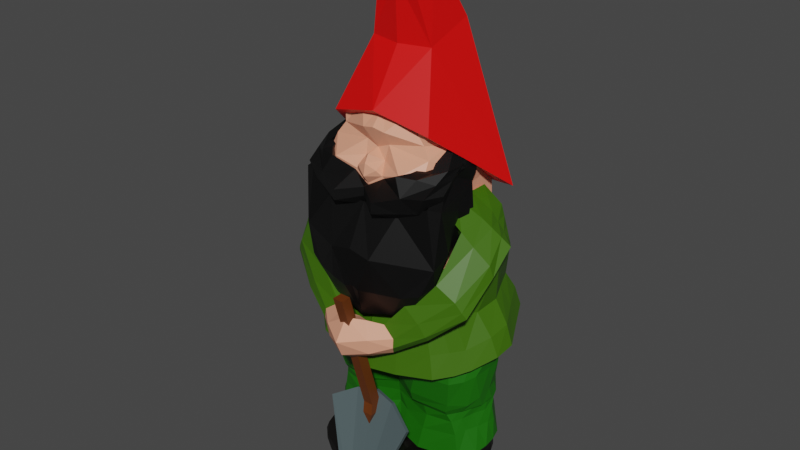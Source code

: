 # Source: Gnomo.blend  (saved by Blender 4.2.66; exported with 4.5.12 LTS)
import bpy
from mathutils import Matrix  # noqa: F401  (used for matrix-valued properties, if any)

bpy.ops.wm.read_factory_settings(use_empty=True)
scene = bpy.context.scene
scene.name = 'Scene'

# ---- collections
col_gnome = bpy.data.collections.new('Gnome'); scene.collection.children.link(col_gnome)
col_shovel = bpy.data.collections.new('Shovel'); col_gnome.children.link(col_shovel)
col_beard = bpy.data.collections.new('Beard'); col_gnome.children.link(col_beard)
col_moustache = bpy.data.collections.new('Moustache'); col_gnome.children.link(col_moustache)
col_body = bpy.data.collections.new('Body'); col_gnome.children.link(col_body)
col_head = bpy.data.collections.new('Head'); col_gnome.children.link(col_head)

# ---- materials (node trees are filled in below, after node groups)
mat_material_007 = bpy.data.materials.new('Material.007')
mat_material_007.use_transparent_shadow = False
mat_material_008 = bpy.data.materials.new('Material.008')
mat_material_008.use_transparent_shadow = False
mat_material_001 = bpy.data.materials.new('Material.001')
mat_material_001.use_transparent_shadow = False
mat_material_002 = bpy.data.materials.new('Material.002')
mat_material_002.use_transparent_shadow = False
mat_material_003 = bpy.data.materials.new('Material.003')
mat_material_003.use_transparent_shadow = False
mat_material_004 = bpy.data.materials.new('Material.004')
mat_material_004.use_transparent_shadow = False
mat_material_005 = bpy.data.materials.new('Material.005')
mat_material_005.use_transparent_shadow = False
mat_material_006 = bpy.data.materials.new('Material.006')
mat_material_006.use_transparent_shadow = False

# ---- material node trees
mat_material_007.use_nodes = True; mat_material_007.node_tree.nodes.clear()
_N = mat_material_007.node_tree.nodes; _L = mat_material_007.node_tree.links
n0 = _N.new('ShaderNodeBsdfPrincipled'); n0.name = 'Principled BSDF'; n0.location = (10, 300)
n0.distribution = 'GGX'
n0.subsurface_method = 'RANDOM_WALK_SKIN'
n0.inputs[0].default_value = (0.1282, 0.03226, 0.003149, 1.0)
n0.inputs[3].default_value = 1.45
n0.inputs[27].default_value = (0.0, 0.0, 0.0, 1.0)
n0.inputs[28].default_value = 1.0
n1 = _N.new('ShaderNodeOutputMaterial'); n1.name = 'Material Output'; n1.location = (300, 300)
_L.new(n0.outputs[0], n1.inputs[0])
n1.is_active_output = True
mat_material_008.use_nodes = True; mat_material_008.node_tree.nodes.clear()
_N = mat_material_008.node_tree.nodes; _L = mat_material_008.node_tree.links
n0 = _N.new('ShaderNodeBsdfPrincipled'); n0.name = 'Principled BSDF'; n0.location = (10, 300)
n0.distribution = 'GGX'
n0.subsurface_method = 'RANDOM_WALK_SKIN'
n0.inputs[0].default_value = (0.07441, 0.1049, 0.1107, 1.0)
n0.inputs[3].default_value = 1.45
n0.inputs[27].default_value = (0.0, 0.0, 0.0, 1.0)
n0.inputs[28].default_value = 1.0
n1 = _N.new('ShaderNodeOutputMaterial'); n1.name = 'Material Output'; n1.location = (300, 300)
_L.new(n0.outputs[0], n1.inputs[0])
n1.is_active_output = True
mat_material_001.use_nodes = True; mat_material_001.node_tree.nodes.clear()
_N = mat_material_001.node_tree.nodes; _L = mat_material_001.node_tree.links
n0 = _N.new('ShaderNodeBsdfPrincipled'); n0.name = 'Principled BSDF'; n0.location = (10, 300)
n0.distribution = 'GGX'
n0.subsurface_method = 'RANDOM_WALK_SKIN'
n0.inputs[0].default_value = (0.0, 0.0, 0.0, 1.0)
n0.inputs[3].default_value = 1.45
n0.inputs[27].default_value = (0.0, 0.0, 0.0, 1.0)
n0.inputs[28].default_value = 1.0
n1 = _N.new('ShaderNodeOutputMaterial'); n1.name = 'Material Output'; n1.location = (300, 300)
_L.new(n0.outputs[0], n1.inputs[0])
n1.is_active_output = True
mat_material_002.use_nodes = True; mat_material_002.node_tree.nodes.clear()
_N = mat_material_002.node_tree.nodes; _L = mat_material_002.node_tree.links
n0 = _N.new('ShaderNodeBsdfPrincipled'); n0.name = 'Principled BSDF'; n0.location = (10, 300)
n0.distribution = 'GGX'
n0.subsurface_method = 'RANDOM_WALK_SKIN'
n0.inputs[0].default_value = (0.8, 0.3404, 0.2151, 1.0)
n0.inputs[3].default_value = 1.45
n0.inputs[27].default_value = (0.0, 0.0, 0.0, 1.0)
n0.inputs[28].default_value = 1.0
n1 = _N.new('ShaderNodeOutputMaterial'); n1.name = 'Material Output'; n1.location = (300, 300)
_L.new(n0.outputs[0], n1.inputs[0])
n1.is_active_output = True
mat_material_003.use_nodes = True; mat_material_003.node_tree.nodes.clear()
_N = mat_material_003.node_tree.nodes; _L = mat_material_003.node_tree.links
n0 = _N.new('ShaderNodeBsdfPrincipled'); n0.name = 'Principled BSDF'; n0.location = (10, 300)
n0.distribution = 'GGX'
n0.subsurface_method = 'RANDOM_WALK_SKIN'
n0.inputs[0].default_value = (0.04399, 0.1329, 0.0, 1.0)
n0.inputs[3].default_value = 1.45
n0.inputs[27].default_value = (0.0, 0.0, 0.0, 1.0)
n0.inputs[28].default_value = 1.0
n1 = _N.new('ShaderNodeOutputMaterial'); n1.name = 'Material Output'; n1.location = (300, 300)
_L.new(n0.outputs[0], n1.inputs[0])
n1.is_active_output = True
mat_material_004.use_nodes = True; mat_material_004.node_tree.nodes.clear()
_N = mat_material_004.node_tree.nodes; _L = mat_material_004.node_tree.links
n0 = _N.new('ShaderNodeBsdfPrincipled'); n0.name = 'Principled BSDF'; n0.location = (10, 300)
n0.distribution = 'GGX'
n0.subsurface_method = 'RANDOM_WALK_SKIN'
n0.inputs[0].default_value = (0.001547, 0.0006297, 0.0002498, 1.0)
n0.inputs[3].default_value = 1.45
n0.inputs[27].default_value = (0.0, 0.0, 0.0, 1.0)
n0.inputs[28].default_value = 1.0
n1 = _N.new('ShaderNodeOutputMaterial'); n1.name = 'Material Output'; n1.location = (300, 300)
_L.new(n0.outputs[0], n1.inputs[0])
n1.is_active_output = True
mat_material_005.use_nodes = True; mat_material_005.node_tree.nodes.clear()
_N = mat_material_005.node_tree.nodes; _L = mat_material_005.node_tree.links
n0 = _N.new('ShaderNodeBsdfPrincipled'); n0.name = 'Principled BSDF'; n0.location = (10, 300)
n0.distribution = 'GGX'
n0.subsurface_method = 'RANDOM_WALK_SKIN'
n0.inputs[0].default_value = (0.007639, 0.1282, 0.0, 1.0)
n0.inputs[3].default_value = 1.45
n0.inputs[27].default_value = (0.0, 0.0, 0.0, 1.0)
n0.inputs[28].default_value = 1.0
n1 = _N.new('ShaderNodeOutputMaterial'); n1.name = 'Material Output'; n1.location = (300, 300)
_L.new(n0.outputs[0], n1.inputs[0])
n1.is_active_output = True
mat_material_006.use_nodes = True; mat_material_006.node_tree.nodes.clear()
_N = mat_material_006.node_tree.nodes; _L = mat_material_006.node_tree.links
n0 = _N.new('ShaderNodeBsdfPrincipled'); n0.name = 'Principled BSDF'; n0.location = (10, 300)
n0.distribution = 'GGX'
n0.subsurface_method = 'RANDOM_WALK_SKIN'
n0.inputs[0].default_value = (0.8, 0.0006906, 0.0, 1.0)
n0.inputs[3].default_value = 1.45
n0.inputs[27].default_value = (0.0, 0.0, 0.0, 1.0)
n0.inputs[28].default_value = 1.0
n1 = _N.new('ShaderNodeOutputMaterial'); n1.name = 'Material Output'; n1.location = (300, 300)
_L.new(n0.outputs[0], n1.inputs[0])
n1.is_active_output = True

# ---- world
world_world = bpy.data.worlds.new('World'); scene.world = world_world
world_world.use_nodes = True; world_world.node_tree.nodes.clear()
_N = world_world.node_tree.nodes; _L = world_world.node_tree.links
n0 = _N.new('ShaderNodeOutputWorld'); n0.name = 'World Output'; n0.location = (300, 300)
n1 = _N.new('ShaderNodeBackground'); n1.name = 'Background'; n1.location = (10, 300)
n1.inputs[0].default_value = (0.05088, 0.05088, 0.05088, 1.0)
_L.new(n1.outputs[0], n0.inputs[0])
n0.is_active_output = True
world_world.color = (0.05088, 0.05088, 0.05088)
world_world.use_sun_shadow = False
world_world.sun_shadow_jitter_overblur = 0.0

# ---- meshes
me_cube_005 = bpy.data.meshes.new('Cube.005')
me_cube_005.from_pydata([(-0.05954, 0.3782, -0.9597), (-0.05954, -0.05954, 0.5476), (-0.05954, 0.5025, -0.9597), (-0.05954, 0.05954, 0.5476), (0.0, 0.3925, -1.252), (-0.05954, 0.4884, -1.094), (-0.05954, 0.3622, -1.094), (0.0, 0.5037, -0.9597), (0.0, 0.05954, 0.5476), (0.0, 0.3794, -0.9597), (0.0, -0.05954, 0.5476), (0.0, 0.4897, -1.094), (0.0, 0.3635, -1.094), (-0.1908, 0.1352, -2.043), (-0.5397, 0.3779, -1.091), (-0.1908, 0.1827, -2.061), (-0.5397, 0.4226, -1.109), (0.0, 0.1472, -2.043), (0.0, 0.5095, -0.852), (0.0, 0.1948, -2.061), (0.0, 0.557, -0.8701), (-0.09538, 0.1918, -2.061), (-0.245, 0.5355, -0.9336), (-0.09538, 0.1443, -2.043), (-0.245, 0.488, -0.9155), (0.05954, 0.3782, -0.9597), (0.05954, -0.05954, 0.5476), (0.05954, 0.5025, -0.9597), (0.05954, 0.05954, 0.5476), (0.05954, 0.4884, -1.094), (0.05954, 0.3622, -1.094), (0.1908, 0.1352, -2.043), (0.5397, 0.3779, -1.091), (0.1908, 0.1827, -2.061), (0.5397, 0.4226, -1.109), (0.09538, 0.1918, -2.061), (0.245, 0.5355, -0.9336), (0.09538, 0.1443, -2.043), (0.245, 0.488, -0.9155)], [], [(0, 1, 3, 2), (9, 10, 1, 0), (9, 0, 6, 12), (8, 3, 1, 10), (0, 2, 5, 6), (4, 6, 5), (4, 5, 11), (6, 4, 12), (2, 3, 8, 7), (2, 7, 11, 5), (13, 14, 16, 15), (21, 22, 20, 19), (19, 20, 18, 17), (23, 24, 14, 13), (21, 19, 17, 23), (22, 16, 14, 24), (20, 22, 24, 18), (15, 21, 23, 13), (17, 18, 24, 23), (15, 16, 22, 21), (25, 27, 28, 26), (9, 25, 26, 10), (9, 12, 30, 25), (8, 10, 26, 28), (25, 30, 29, 27), (4, 29, 30), (4, 11, 29), (30, 12, 4), (27, 7, 8, 28), (27, 29, 11, 7), (31, 33, 34, 32), (35, 19, 20, 36), (37, 31, 32, 38), (35, 37, 17, 19), (36, 38, 32, 34), (20, 18, 38, 36), (33, 31, 37, 35), (17, 37, 38, 18), (33, 35, 36, 34)])
me_cube_005.polygons.foreach_set('material_index', [0, 0, 0, 0, 0, 0, 0, 0, 0, 0, 1, 1, 1, 1, 1, 1, 1, 1, 1, 1, 0, 0, 0, 0, 0, 0, 0, 0, 0, 0, 1, 1, 1, 1, 1, 1, 1, 1, 1])
_uv = me_cube_005.uv_layers.new(name='UVMap')
_uv.uv.foreach_set('vector', [0.375, 0.0, 0.625, 0.0, 0.625, 0.25, 0.375, 0.25, 0.375, 0.875, 0.625, 0.875, 0.625, 1.0, 0.375, 1.0, 0.375, 0.875, 0.375, 1.0, 0.375, 1.0, 0.375, 0.875, 0.75, 0.5, 0.875, 0.5, 0.875, 0.75, 0.75, 0.75, 0.375, 0.0, 0.375, 0.25, 0.375, 0.25, 0.375, 0.0, 0.23, 0.645, 0.125, 0.75, 0.125, 0.5, 0.23, 0.605, 0.125, 0.5, 0.25, 0.5, 0.125, 0.75, 0.27, 0.645, 0.25, 0.75, 0.375, 0.25, 0.625, 0.25, 0.625, 0.375, 0.375, 0.375, 0.375, 0.25, 0.375, 0.375, 0.375, 0.375, 0.375, 0.25, 0.375, 0.0, 0.625, 0.0, 0.625, 0.25, 0.375, 0.3372, 0.375, 0.4186, 0.625, 0.375, 0.625, 0.5, 0.375, 0.5, 0.375, 0.5, 0.625, 0.5, 0.625, 0.75, 0.375, 0.75, 0.375, 0.8314, 0.625, 0.875, 0.625, 1.0, 0.375, 0.9128, 0.2936, 0.5, 0.375, 0.5, 0.375, 0.75, 0.2936, 0.75, 0.75, 0.5, 0.875, 0.5, 0.875, 0.75, 0.75, 0.75, 0.625, 0.5, 0.75, 0.5, 0.75, 0.75, 0.625, 0.75, 0.2122, 0.5, 0.2936, 0.5, 0.2936, 0.75, 0.2122, 0.75, 0.375, 0.75, 0.625, 0.75, 0.625, 0.875, 0.375, 0.8314, 0.375, 0.3372, 0.625, 0.25, 0.625, 0.375, 0.375, 0.4186, 0.375, 0.0, 0.375, 0.25, 0.625, 0.25, 0.625, 0.0, 0.375, 0.875, 0.375, 1.0, 0.625, 1.0, 0.625, 0.875, 0.375, 0.875, 0.375, 0.875, 0.375, 1.0, 0.375, 1.0, 0.75, 0.5, 0.75, 0.75, 0.875, 0.75, 0.875, 0.5, 0.375, 0.0, 0.375, 0.0, 0.375, 0.25, 0.375, 0.25, 0.23, 0.645, 0.125, 0.5, 0.125, 0.75, 0.23, 0.605, 0.25, 0.5, 0.125, 0.5, 0.125, 0.75, 0.25, 0.75, 0.27, 0.645, 0.375, 0.25, 0.375, 0.375, 0.625, 0.375, 0.625, 0.25, 0.375, 0.25, 0.375, 0.25, 0.375, 0.375, 0.375, 0.375, 0.375, 0.0, 0.375, 0.3372, 0.625, 0.25, 0.625, 0.0, 0.375, 0.4186, 0.375, 0.5, 0.625, 0.5, 0.625, 0.375, 0.375, 0.8314, 0.375, 0.9128, 0.625, 1.0, 0.625, 0.875, 0.2936, 0.5, 0.2936, 0.75, 0.375, 0.75, 0.375, 0.5, 0.75, 0.5, 0.75, 0.75, 0.875, 0.75, 0.875, 0.5, 0.625, 0.5, 0.625, 0.75, 0.75, 0.75, 0.75, 0.5, 0.2122, 0.5, 0.2122, 0.75, 0.2936, 0.75, 0.2936, 0.5, 0.375, 0.75, 0.375, 0.8314, 0.625, 0.875, 0.625, 0.75, 0.375, 0.3372, 0.375, 0.4186, 0.625, 0.375, 0.625, 0.25])
me_cube_005.materials.append(mat_material_007)
me_cube_005.materials.append(mat_material_008)
me_cube_005.use_remesh_fix_poles = True
me_cube_005.use_remesh_preserve_attributes = False
me_cube_005.update()
me_cube_004 = bpy.data.meshes.new('Cube.004')
me_cube_004.from_pydata([(0.0, -0.2722, -1.557), (0.0, -0.5332, 0.3512), (0.0, 1.807, -1.328), (0.0, 0.5247, 0.2614), (0.5794, -0.188, -1.378), (0.6397, -0.54, 0.3132), (0.5817, 1.473, -1.346), (0.602, 0.5922, 0.1822), (0.0, -1.062, -0.3431), (0.0, 0.6781, -0.1968), (0.5632, 0.96, -0.319), (0.366, -1.051, -0.4175), (1.002, 1.503, -0.1825), (1.002, 1.304, -0.9973), (0.9379, -0.1022, -1.129), (1.126, 1.553, 0.3134), (1.119, -0.3692, 0.5282), (1.265, -0.1661, -0.4224), (1.234, 1.033, -0.1132), (1.113, 0.6943, -0.6015), (1.231, 0.02443, -0.7132), (1.344, 1.388, 0.3055), (1.312, -0.1958, 0.5224), (1.345, 0.2618, -0.1738), (0.9881, 1.632, 0.7763), (0.9465, 1.016, 0.8634), (1.179, 1.631, 0.7779), (1.11, 0.9413, 0.8835), (0.945, 1.775, 1.149), (0.9413, 1.281, 1.203), (1.129, 1.775, 1.149), (1.124, 1.279, 1.206), (1.222, 1.677, 0.9655), (1.203, 1.185, 1.032), (1.038, 1.193, 1.029), (1.054, 1.678, 0.965), (0.0, -0.8522, -0.9756), (1.079, -0.2494, -0.8875), (0.8055, -0.4527, -0.9841), (0.1299, -0.8846, -1.016), (0.4363, -0.7431, -0.988), (1.278, 0.7406, 0.4322), (1.305, 0.4813, 0.1121), (1.265, 0.56, -0.1313), (0.7722, 0.6162, -1.329), (1.234, 0.4823, -0.3969), (1.152, 0.3784, -0.6598), (1.028, 0.3349, -0.914), (0.6105, 0.638, -1.513), (0.0, 0.9142, -1.427), (0.3839, 0.9197, -1.539), (0.8871, 0.4297, -1.163)], [], [(9, 3, 7, 10), (10, 7, 15, 12), (11, 5, 1), (2, 6, 48, 50), (7, 3, 1, 5), (4, 40, 39, 0), (4, 48, 44), (2, 9, 10, 6), (21, 15, 24, 26), (12, 15, 21, 18), (7, 5, 16, 15), (6, 10, 12, 13), (5, 11, 17, 16), (11, 40, 38, 17), (18, 21, 41, 42), (19, 45, 46), (13, 12, 18, 19), (16, 17, 22), (17, 37, 20), (14, 51, 47), (33, 32, 30), (15, 16, 25, 24), (16, 22, 25), (22, 41, 26), (28, 29, 31, 30), (35, 34, 29, 28), (34, 33, 29), (32, 35, 28, 30), (26, 24, 35, 32), (25, 27, 33), (24, 25, 34, 35), (27, 26, 33), (0, 39, 36), (1, 8, 11), (17, 38, 37), (25, 22, 27), (33, 34, 25), (29, 33, 31), (22, 17, 23), (20, 23, 17), (23, 45, 43), (19, 46, 47), (13, 51, 44), (4, 0, 49, 50), (33, 26, 32), (26, 27, 22), (30, 31, 33), (22, 23, 42), (39, 40, 11), (38, 40, 4), (37, 38, 4, 14), (20, 37, 14), (36, 39, 11, 8), (26, 41, 21), (42, 23, 43), (42, 41, 22), (50, 49, 2), (44, 48, 6, 13), (50, 48, 4), (43, 45, 19, 18), (47, 46, 20, 14), (43, 18, 42), (44, 51, 14, 4), (46, 45, 23, 20), (47, 51, 13, 19)])
_uv = me_cube_004.uv_layers.new(name='UVMap')
_uv.uv.foreach_set('vector', [0.5, 0.25, 0.625, 0.25, 0.625, 0.5, 0.5, 0.5, 0.5, 0.5, 0.625, 0.5, 0.625, 0.5, 0.5, 0.5, 0.5, 0.75, 0.625, 0.75, 0.625, 1.0, 0.125, 0.5, 0.375, 0.5, 0.375, 0.6424, 0.2594, 0.6344, 0.625, 0.5, 0.875, 0.5, 0.875, 0.75, 0.625, 0.75, 0.375, 0.75, 0.4412, 0.75, 0.4369, 0.8761, 0.375, 1.0, 0.375, 0.75, 0.375, 0.6424, 0.375, 0.6292, 0.375, 0.25, 0.5, 0.25, 0.5, 0.5, 0.375, 0.5, 0.625, 0.5, 0.625, 0.5, 0.625, 0.5, 0.625, 0.5, 0.5, 0.5, 0.625, 0.5, 0.625, 0.5, 0.5, 0.5, 0.625, 0.5, 0.625, 0.75, 0.625, 0.75, 0.625, 0.5, 0.375, 0.5, 0.5, 0.5, 0.5, 0.5, 0.375, 0.5, 0.625, 0.75, 0.5, 0.75, 0.5, 0.75, 0.625, 0.75, 0.5, 0.75, 0.4412, 0.75, 0.4413, 0.75, 0.5, 0.75, 0.5, 0.5, 0.625, 0.5, 0.625, 0.6308, 0.576, 0.652, 0.375, 0.5, 0.4452, 0.6404, 0.375, 0.6387, 0.375, 0.5, 0.5, 0.5, 0.5, 0.5, 0.375, 0.5, 0.625, 0.75, 0.5, 0.75, 0.625, 0.75, 0.5, 0.75, 0.4292, 0.75, 0.375, 0.75, 0.375, 0.75, 0.375, 0.6411, 0.375, 0.6278, 0.625, 0.75, 0.625, 0.5, 0.625, 0.5, 0.625, 0.5, 0.625, 0.75, 0.625, 0.75, 0.625, 0.5, 0.625, 0.75, 0.625, 0.75, 0.625, 0.75, 0.625, 0.75, 0.625, 0.6308, 0.625, 0.5, 0.625, 0.5, 0.625, 0.75, 0.625, 0.75, 0.625, 0.5, 0.625, 0.5, 0.625, 0.75, 0.625, 0.75, 0.625, 0.5, 0.625, 0.75, 0.625, 0.75, 0.625, 0.75, 0.625, 0.5, 0.625, 0.5, 0.625, 0.5, 0.625, 0.5, 0.625, 0.5, 0.625, 0.5, 0.625, 0.5, 0.625, 0.5, 0.625, 0.75, 0.625, 0.75, 0.625, 0.75, 0.625, 0.5, 0.625, 0.75, 0.625, 0.75, 0.625, 0.5, 0.625, 0.75, 0.625, 0.5, 0.625, 0.75, 0.375, 1.0, 0.4369, 0.8761, 0.4305, 1.0, 0.625, 1.0, 0.5, 1.0, 0.5, 0.75, 0.5, 0.75, 0.4413, 0.75, 0.4292, 0.75, 0.625, 0.75, 0.625, 0.75, 0.625, 0.75, 0.625, 0.75, 0.625, 0.75, 0.625, 0.75, 0.625, 0.75, 0.625, 0.75, 0.625, 0.75, 0.625, 0.75, 0.5, 0.75, 0.5, 0.75, 0.375, 0.75, 0.5, 0.75, 0.5, 0.75, 0.5, 0.75, 0.4452, 0.6404, 0.5, 0.6678, 0.375, 0.5, 0.375, 0.6387, 0.375, 0.6278, 0.375, 0.5, 0.375, 0.6411, 0.375, 0.6292, 0.375, 0.75, 0.125, 0.75, 0.125, 0.6073, 0.2594, 0.6344, 0.625, 0.75, 0.625, 0.5, 0.625, 0.5, 0.625, 0.5, 0.625, 0.75, 0.625, 0.75, 0.625, 0.5, 0.625, 0.75, 0.625, 0.75, 0.625, 0.75, 0.5, 0.75, 0.576, 0.652, 0.4369, 0.8761, 0.4412, 0.75, 0.5, 0.75, 0.4413, 0.75, 0.4412, 0.75, 0.375, 0.75, 0.4292, 0.75, 0.4413, 0.75, 0.375, 0.75, 0.375, 0.75, 0.375, 0.75, 0.4292, 0.75, 0.375, 0.75, 0.4305, 1.0, 0.4369, 0.8761, 0.5, 0.75, 0.5, 1.0, 0.625, 0.5, 0.625, 0.6308, 0.625, 0.5, 0.576, 0.652, 0.5, 0.75, 0.5, 0.6678, 0.576, 0.652, 0.625, 0.6308, 0.625, 0.75, 0.2594, 0.6344, 0.125, 0.6073, 0.125, 0.5, 0.375, 0.6292, 0.375, 0.6424, 0.375, 0.5, 0.375, 0.5, 0.2594, 0.6344, 0.375, 0.6424, 0.375, 0.75, 0.5, 0.6678, 0.4452, 0.6404, 0.375, 0.5, 0.5, 0.5, 0.375, 0.6278, 0.375, 0.6387, 0.375, 0.75, 0.375, 0.75, 0.5, 0.6678, 0.5, 0.5, 0.576, 0.652, 0.375, 0.6292, 0.375, 0.6411, 0.375, 0.75, 0.375, 0.75, 0.375, 0.6387, 0.4452, 0.6404, 0.5, 0.75, 0.375, 0.75, 0.375, 0.6278, 0.375, 0.6411, 0.375, 0.5, 0.375, 0.5])
me_cube_004.materials.append(mat_material_001)
me_cube_004.use_remesh_fix_poles = True
me_cube_004.use_remesh_preserve_attributes = False
me_cube_004.update()
me_cube_002 = bpy.data.meshes.new('Cube.002')
me_cube_002.from_pydata([(0.0, -0.8723, -2.244), (0.0, -0.8632, -2.149), (0.0, -0.7895, -2.366), (0.0, -0.7731, -2.137), (0.2415, -1.048, -2.291), (0.2437, -1.038, -2.172), (0.2628, -0.7608, -2.422), (0.2441, -0.7317, -2.106), (0.4765, -0.5988, -2.112), (0.5109, -0.7063, -2.398), (0.4905, -0.9218, -2.275), (0.5076, -0.9159, -2.102), (0.7062, -0.3173, -2.201), (0.7196, -0.495, -2.473), (0.659, -0.8491, -2.258), (0.7446, -0.8462, -2.075), (0.645, -0.305, -1.946), (0.6586, -0.6105, -1.925), (0.7536, -0.2193, -1.954), (0.777, -0.4961, -1.912), (0.0, -0.8269, -2.362), (0.0, -0.756, -2.16), (0.2643, -0.8879, -2.41), (0.187, -0.7658, -2.047), (0.5043, -0.8268, -2.385), (0.4074, -0.8426, -1.92), (0.7038, -0.738, -2.37), (0.8201, -0.6346, -2.109), (0.5964, -0.3373, -1.904), (0.7915, -0.3065, -1.935), (0.4521, 0.131, -1.62), (0.4521, 0.07708, -1.615), (0.5277, 0.1839, -1.622), (0.5178, 0.101, -1.61), (0.5076, 0.223, -1.629), (0.4521, 0.185, -1.625), (0.7287, -0.2677, -2.076), (0.7617, -0.6747, -1.992), (0.5588, -0.4517, -2.027), (0.6083, -0.7718, -1.934), (0.511, -0.7247, -1.905), (0.8023, -0.4691, -2.019)], [], [(11, 10, 14, 15), (2, 3, 7, 6), (23, 5, 11, 25), (4, 5, 1, 0), (20, 22, 4, 0), (23, 21, 1, 5), (6, 7, 8, 9), (5, 4, 10, 11), (22, 6, 9, 24), (26, 27, 15, 14), (24, 9, 13, 26), (41, 36, 18, 29), (9, 8, 12, 13), (28, 17, 31, 30), (36, 38, 16, 18), (40, 39, 17, 28), (39, 37, 19, 17), (38, 40, 28, 16), (17, 19, 33, 31), (37, 41, 29, 19), (10, 24, 26, 14), (13, 12, 27, 26), (4, 22, 24, 10), (7, 3, 21, 23), (2, 6, 22, 20), (7, 23, 25, 8), (30, 31, 33, 32), (35, 30, 32, 34), (16, 28, 30, 35), (18, 16, 35, 34), (19, 29, 32, 33), (29, 18, 34, 32), (15, 27, 41, 37), (8, 25, 40, 38), (11, 15, 37, 39), (25, 11, 39, 40), (12, 8, 38, 36), (27, 12, 36, 41)])
_uv = me_cube_002.uv_layers.new(name='UVMap')
_uv.uv.foreach_set('vector', [0.5262, 0.75, 0.375, 0.75, 0.375, 0.75, 0.625, 0.7059, 0.375, 0.25, 0.625, 0.25, 0.625, 0.5, 0.375, 0.5, 0.625, 0.625, 0.5103, 0.75, 0.5262, 0.75, 0.625, 0.625, 0.375, 0.75, 0.5103, 0.75, 0.625, 1.0, 0.375, 1.0, 0.125, 0.625, 0.375, 0.625, 0.375, 0.75, 0.125, 0.75, 0.625, 0.625, 0.875, 0.625, 0.875, 0.75, 0.5103, 0.75, 0.375, 0.5, 0.625, 0.5, 0.625, 0.5, 0.375, 0.5, 0.5103, 0.75, 0.375, 0.75, 0.375, 0.75, 0.5262, 0.75, 0.375, 0.625, 0.375, 0.5, 0.375, 0.5, 0.375, 0.625, 0.375, 0.625, 0.625, 0.5927, 0.625, 0.7059, 0.375, 0.75, 0.375, 0.625, 0.375, 0.5, 0.375, 0.5, 0.375, 0.625, 0.625, 0.6089, 0.625, 0.5, 0.625, 0.5, 0.625, 0.625, 0.375, 0.5, 0.625, 0.5, 0.625, 0.5, 0.375, 0.5, 0.6264, 0.5759, 0.625, 0.75, 0.625, 0.75, 0.625, 0.625, 0.625, 0.5, 0.625, 0.5, 0.625, 0.5, 0.625, 0.5, 0.6257, 0.6005, 0.5756, 0.75, 0.625, 0.75, 0.6264, 0.5759, 0.5756, 0.75, 0.625, 0.7279, 0.625, 0.75, 0.625, 0.75, 0.625, 0.5, 0.6257, 0.6005, 0.6264, 0.5759, 0.625, 0.5, 0.625, 0.75, 0.625, 0.75, 0.625, 0.75, 0.625, 0.75, 0.625, 0.7279, 0.625, 0.6089, 0.625, 0.625, 0.625, 0.75, 0.375, 0.75, 0.375, 0.625, 0.375, 0.625, 0.375, 0.75, 0.375, 0.5, 0.625, 0.5, 0.625, 0.5927, 0.375, 0.625, 0.375, 0.75, 0.375, 0.625, 0.375, 0.625, 0.375, 0.75, 0.625, 0.5, 0.875, 0.5, 0.875, 0.625, 0.625, 0.625, 0.125, 0.5, 0.375, 0.5, 0.375, 0.625, 0.125, 0.625, 0.625, 0.5, 0.625, 0.625, 0.625, 0.625, 0.625, 0.5, 0.625, 0.625, 0.625, 0.75, 0.625, 0.75, 0.625, 0.625, 0.625, 0.5, 0.625, 0.625, 0.625, 0.625, 0.625, 0.5, 0.625, 0.5, 0.6264, 0.5759, 0.625, 0.625, 0.625, 0.5, 0.625, 0.5, 0.625, 0.5, 0.625, 0.5, 0.625, 0.5, 0.625, 0.75, 0.625, 0.625, 0.625, 0.625, 0.625, 0.75, 0.625, 0.625, 0.625, 0.5, 0.625, 0.5, 0.625, 0.625, 0.625, 0.7059, 0.625, 0.5927, 0.625, 0.6089, 0.625, 0.7279, 0.625, 0.5, 0.625, 0.625, 0.6257, 0.6005, 0.625, 0.5, 0.5262, 0.75, 0.625, 0.7059, 0.625, 0.7279, 0.5756, 0.75, 0.625, 0.625, 0.5262, 0.75, 0.5756, 0.75, 0.6257, 0.6005, 0.625, 0.5, 0.625, 0.5, 0.625, 0.5, 0.625, 0.5, 0.625, 0.5927, 0.625, 0.5, 0.625, 0.5, 0.625, 0.6089])
me_cube_002.materials.append(mat_material_001)
me_cube_002.use_remesh_fix_poles = True
me_cube_002.use_remesh_preserve_attributes = False
me_cube_002.update()
me_cube_001 = bpy.data.meshes.new('Cube.001')
me_cube_001.from_pydata([(0.0, -0.6663, -1.579), (0.0, -0.4713, -1.408), (0.0, 0.3501, -1.938), (0.0, 0.3985, -1.734), (0.5054, -0.5064, -1.715), (0.5218, -0.4713, -1.495), (0.5624, 0.2966, -1.926), (0.3688, 0.2886, -1.559), (0.6182, -0.7549, -2.099), (0.0, -0.0364, -1.571), (0.6822, -0.08267, -1.822), (0.4453, -0.09133, -1.527), (0.7432, -0.2025, -2.224), (0.5874, -0.5538, -1.834), (0.702, 0.3002, -2.12), (0.0, 0.4918, -2.142), (0.7985, -0.135, -2.003), (0.0, -0.794, -2.137), (0.1616, -0.7615, -2.031), (0.0, -0.6063, -1.816), (0.0, -0.7651, -1.827), (0.1199, -0.6546, -1.913), (0.0, -0.8184, -1.908), (0.1159, -0.7957, -1.968), (0.0, -0.8528, -2.037), (0.2005, 0.3388, -1.639), (0.1335, -0.6552, -1.609), (0.242, -0.06625, -1.547), (0.1385, -0.5989, -1.761), (0.3058, 0.3203, -1.931), (0.2836, -0.4713, -1.455), (0.4038, 0.391, -2.149), (0.3769, -0.7669, -2.141), (0.4076, -0.7963, -1.948), (0.0, 0.4883, -2.273), (0.4835, -0.2813, -1.511), (0.0, -0.2538, -1.49), (0.6219, -0.2774, -1.77), (0.6806, -0.479, -2.161), (0.693, -0.3455, -1.918), (0.7138, 0.2936, -2.254), (0.2628, -0.2688, -1.501), (0.4265, 0.397, -2.298), (0.6188, -0.7085, -2.395), (0.7534, -0.2142, -2.519), (0.0, -0.7543, -2.423), (0.3985, -0.7235, -2.432), (0.0, 0.4332, -2.598), (0.7068, -0.439, -2.452), (0.737, 0.251, -2.578), (0.5144, 0.3964, -2.652), (0.6939, -0.654, -2.927), (1.092, -0.1264, -3.045), (0.0, -0.7011, -2.86), (0.5468, -0.6175, -2.999), (0.0, 0.4872, -3.177), (0.9811, -0.4045, -3.163), (0.9431, 0.281, -3.074), (0.6227, 0.4158, -3.177), (0.0, 0.5235, -3.935), (1.057, -0.6118, -4.132), (0.7579, -0.8914, -4.21), (-0.02097, -1.084, -4.262), (0.5072, 0.5844, -3.919), (0.9631, 0.427, -3.923), (1.227, -0.116, -4.033), (1.208, -0.351, -4.058), (0.8437, -0.6038, -3.5), (0.8518, 0.3174, -3.494), (1.011, -0.08613, -3.54), (0.4923, 0.4971, -3.514), (0.0, 0.4862, -3.523), (0.0, -0.8596, -3.508), (0.5953, -0.7743, -3.546), (0.9734, -0.3622, -3.565), (0.7061, -0.605, -2.22), (0.7688, -0.3587, -2.279), (0.7594, 0.1007, -2.335), (1.223, -0.4142, -3.015), (1.233, -0.1233, -2.8), (1.055, 0.09581, -2.851), (0.556, 0.4017, -2.852), (0.0, -0.7336, -2.593), (0.0, 0.4402, -2.796), (0.4439, -0.6966, -2.656), (0.8395, -0.4086, -2.75), (0.647, -0.6881, -2.589), (0.8239, 0.2838, -2.773), (0.9109, -0.4999, -2.549), (0.9729, -0.2349, -2.501), (0.918, 0.1753, -2.554), (0.7799, -0.7649, -3.137), (0.8584, -0.65, -3.373), (0.8374, -0.84, -3.018), (1.148, -0.7685, -3.343), (0.2528, -1.084, -3.649), (0.3058, -1.009, -3.944), (0.3252, -1.087, -3.557), (0.426, -1.086, -3.87), (0.0, -1.091, -3.58), (0.01087, -1.096, -4.026), (0.0, -1.299, -3.474), (0.0, -1.28, -3.991), (0.7935, -0.9554, -3.64), (0.5891, -0.823, -3.657), (0.4469, -0.8477, -3.381), (0.5356, -0.9902, -3.3), (0.5788, 0.3993, -2.959), (0.6038, 0.4026, -3.064), (0.0, -0.7228, -2.682), (0.0, -0.712, -2.771), (0.8951, -0.4054, -2.894), (0.9375, -0.4056, -3.029), (0.6609, -0.677, -2.7), (0.6764, -0.6657, -2.813), (0.8625, 0.2835, -2.874), (0.9021, 0.2804, -2.974), (1.028, -0.4665, -2.7), (1.192, -0.4257, -2.881), (0.9633, 0.1498, -2.654), (1.009, 0.1236, -2.752), (0.0, 0.468, -3.028), (0.0, 0.4511, -2.912), (0.5118, -0.644, -2.884), (0.4778, -0.6703, -2.77), (1.147, -0.16, -2.7), (1.06, -0.1968, -2.6), (0.8207, -0.7229, -3.224), (0.8418, -0.6862, -3.299), (1.047, -0.8156, -3.16), (1.11, -0.7957, -3.269), (0.2685, -1.061, -3.744), (0.2813, -1.02, -3.832), (0.4677, -1.121, -3.66), (0.4731, -1.143, -3.762), (0.0, -1.094, -3.751), (0.0, -1.108, -3.864), (0.0, -1.477, -3.689), (0.0, -1.415, -3.885), (0.7149, -1.011, -3.437), (0.7972, -1.004, -3.571), (0.5338, -0.8286, -3.576), (0.4856, -0.8362, -3.477), (1.076, -0.3072, -4.101), (1.099, -0.1737, -4.097), (0.8802, 0.1761, -4.059), (0.5707, 0.295, -4.03), (0.0, -0.7934, -4.061), (0.7916, -0.659, -4.189), (0.9641, -0.4756, -4.132), (0.0, 0.2508, -4.047), (1.053, -0.2748, -4.301), (1.071, -0.1499, -4.282), (0.8504, 0.1583, -4.282), (0.5465, 0.2704, -4.284), (0.0, -0.7345, -4.211), (0.8069, -0.6888, -4.391), (1.01, -0.468, -4.327), (0.0, 0.2651, -4.279), (1.002, -0.5145, -4.162), (0.9796, -0.593, -3.914), (1.125, -0.1695, -4.095), (1.158, -0.1032, -3.8), (0.0, -0.9063, -4.238), (0.006258, -1.024, -4.013), (0.7886, -0.7183, -4.228), (0.703, -0.8369, -3.947), (0.0, 0.5235, -3.752), (0.0, 0.2849, -4.056), (1.128, -0.3443, -3.836), (1.101, -0.3147, -4.104), (0.9031, 0.4121, -3.706), (0.8949, 0.2075, -4.055), (0.561, 0.3441, -4.02), (0.4806, 0.5595, -3.72), (0.9728, -0.2407, -4.841), (0.9973, -0.151, -4.822), (0.8365, 0.03057, -4.832), (0.6466, 0.07548, -4.86), (0.0, -0.5736, -4.786), (0.7209, -0.6392, -4.879), (0.9031, -0.3688, -4.843), (0.2736, 0.08822, -4.854), (1.013, -0.4166, -4.645), (0.7598, -0.6734, -4.709), (0.8352, 0.1095, -4.598), (0.5792, 0.2156, -4.61), (1.009, -0.1489, -4.587), (1.027, -0.2644, -4.607), (0.0, -0.6078, -4.525), (0.4975, -0.7609, -2.12), (0.5086, -0.716, -2.413), (0.6204, -0.6358, -2.963), (0.8016, -0.5269, -4.866), (0.9291, -0.7297, -4.185), (0.7198, -0.6887, -3.523), (0.5455, -0.6923, -2.623), (0.5694, -0.6737, -2.735), (0.5941, -0.6549, -2.849), (0.8905, -0.565, -4.163), (0.9354, -0.586, -4.36), (0.8529, -0.7029, -3.931), (0.9108, -0.6113, -4.196), (0.9451, -0.5472, -4.707), (0.0, 0.181, -1.653), (0.6223, 0.107, -1.874), (0.407, 0.09865, -1.543), (0.7503, 0.0826, -2.062), (0.2212, 0.1363, -1.593), (0.1884, -0.7805, -2.139), (0.7285, 0.04555, -2.239), (0.1992, -0.7389, -2.428), (0.7462, 0.01609, -2.548), (0.2734, -0.6593, -2.929), (1.02, 0.07249, -3.058), (0.4177, -0.657, -4.883), (0.9144, -0.05739, -4.834), (1.097, 0.1486, -3.978), (0.9314, 0.1114, -3.515), (0.3095, -0.8082, -3.525), (0.7641, -0.129, -2.307), (1.145, -0.01534, -2.825), (0.9459, -0.03085, -2.527), (0.222, -0.7151, -2.625), (1.012, -0.02511, -2.626), (1.079, -0.01996, -2.726), (0.2389, -0.6965, -2.726), (0.2559, -0.678, -2.828), (0.3769, -0.7402, -4.094), (0.9869, -0.004677, -4.075), (0.3515, -1.01, -4.248), (0.3985, -0.7575, -4.391), (0.9705, -0.005143, -4.271), (0.3782, -0.8265, -4.215), (0.3483, -0.9433, -3.94), (1.007, 0.01368, -4.071), (1.031, 0.1477, -3.751), (0.3103, -0.7432, -4.686), (0.938, -0.02153, -4.595), (0.727, -1.035, -5.435), (0.3263, 0.1247, -5.427), (0.8866, -0.5133, -5.474), (0.7946, -0.633, -5.496), (0.4341, -0.7011, -5.474), (0.9255, -0.06229, -5.401), (0.831, 0.02416, -5.411), (0.9475, -0.3792, -5.464), (0.9883, -0.255, -5.436), (0.6336, 0.09599, -5.42), (0.9831, -0.1749, -5.423), (0.7433, -1.039, -5.818), (0.1731, -1.044, -5.819), (0.0, 0.0989, -5.26), (0.0, -0.5686, -5.375), (0.5, -1.135, -5.427), (0.5022, -1.1, -5.867), (0.7252, -0.6681, -4.817), (0.8321, 0.07786, -4.755), (1.016, -0.1261, -4.731), (1.029, -0.229, -4.753), (0.0, -0.5929, -4.66), (1.006, -0.3704, -4.78), (0.6175, 0.1507, -4.763), (0.0, 0.1396, -4.687), (0.8681, -0.5477, -4.818), (0.3078, -0.7149, -4.805), (0.9298, -0.01905, -4.746), (0.1391, 0.1185, -5.346), (0.1448, -1.017, -5.527), (0.9808, -0.4746, -5.412), (0.8317, 0.07345, -5.353), (1.006, -0.1666, -5.098), (0.9284, -0.3646, -5.132), (0.0, -0.576, -5.231), (1.015, -0.3321, -5.398), (0.0, -0.5669, -5.071), (0.6417, 0.1185, -5.169), (0.8463, 0.06175, -5.101), (0.8615, -0.4981, -5.127), (1.002, -0.09837, -5.349), (1.022, -0.2075, -5.373), (0.3754, -0.7602, -5.437), (0.9164, -0.002675, -5.362), (0.2849, 0.1141, -5.135), (0.8389, -0.6398, -5.46), (0.0, 0.09532, -5.129), (0.1247, 0.1097, -5.208), (0.1019, 0.09806, -5.038), (0.0, 0.1122, -4.958), (0.8015, -0.6096, -5.151), (0.9139, -0.01565, -5.141), (0.4182, -0.7014, -5.177), (0.2858, 0.1688, -5.331), (0.9862, -0.2474, -5.117), (0.6318, 0.1475, -5.366), (0.654, 0.07882, -4.985), (0.9955, -0.1787, -4.929), (0.882, -0.3823, -4.96), (0.0, -0.567, -4.926), (0.8486, 0.02722, -4.942), (0.8262, -0.5091, -4.974), (0.7599, -0.614, -4.98), (0.9254, -0.07904, -4.944), (0.45, -0.6573, -4.995), (0.9575, -0.2608, -4.95), (0.2774, 0.08757, -4.972), (0.08799, 0.111, -4.886), (0.0, -0.2774, -5.772), (0.3574, -0.0228, -5.729), (0.7865, -0.4515, -5.772), (0.8005, -0.5944, -5.774), (0.5484, -0.5874, -5.798), (0.8861, -0.06448, -5.7), (0.8205, 0.0177, -5.697), (0.8146, -0.2973, -5.74), (0.8831, -0.1968, -5.711), (0.6684, 0.04293, -5.726), (0.927, -0.1416, -5.685), (0.6335, -0.162, -5.779), (0.7887, -0.088, -5.746), (0.1478, 0.03017, -5.677), (0.0, 0.1432, -5.635), (0.0, -0.5162, -5.763), (0.0, 0.1297, -5.751), (0.0, -0.09198, -5.761), (0.5507, -0.3559, -5.805), (0.7509, -0.7644, -5.42), (0.7198, -0.916, -5.376), (0.7738, -0.9137, -5.805), (0.801, -0.7475, -5.802), (0.4435, -0.8421, -5.421), (0.4756, -0.9889, -5.363), (0.5199, -0.9228, -5.848), (0.5513, -0.7531, -5.811), (0.04033, -0.7424, -5.412), (0.1197, -0.8959, -5.453), (0.05583, -0.8755, -5.803), (0.01414, -0.684, -5.776), (0.5429, -1.149, -5.807), (0.5329, -1.161, -5.641), (0.6364, 0.07836, -5.63), (0.6307, 0.08131, -5.508), (0.9071, -0.3905, -5.525), (0.8862, -0.3396, -5.659), (0.9541, -0.2448, -5.523), (0.9291, -0.2389, -5.629), (0.8243, 0.02483, -5.615), (0.8261, 0.02316, -5.503), (0.0, 0.1315, -5.511), (0.0, 0.1138, -5.385), (0.9128, -0.06394, -5.611), (0.9214, -0.06953, -5.496), (-0.003107, -0.5459, -5.499), (0.0, -0.5321, -5.632), (0.8531, -0.5055, -5.656), (0.8653, -0.5032, -5.556), (0.9486, -0.1551, -5.61), (0.9637, -0.1649, -5.501), (0.1669, 0.09199, -5.56), (0.1621, 0.1047, -5.449), (0.824, -0.6133, -5.569), (0.8235, -0.6038, -5.676), (0.3484, 0.0973, -5.503), (0.3594, 0.07887, -5.61), (0.1272, -1.027, -5.593), (0.1468, -1.043, -5.716), (0.778, -1.034, -5.546), (0.786, -1.039, -5.712), (0.01835, -0.6939, -5.639), (0.0196, -0.7098, -5.508), (0.04717, -0.8753, -5.667), (0.07211, -0.8708, -5.543), (0.7973, -0.7636, -5.549), (0.8137, -0.7555, -5.684), (0.7866, -0.9101, -5.533), (0.8087, -0.9145, -5.688), (0.1134, -0.7137, -5.379), (0.3277, -1.125, -5.787), (0.4381, -1.156, -5.816), (0.2761, -1.13, -5.489), (0.08418, -0.5834, -4.935), (0.2216, -1.112, -5.635), (0.3575, -1.167, -5.662), (0.2729, -0.9638, -5.423), (0.1385, -0.6193, -5.107), (0.2671, -0.6899, -5.477), (0.2739, -0.8281, -5.46), (0.9338, -0.3146, -5.522), (0.8408, -0.4962, -5.719), (0.9003, -0.3698, -5.592), (0.8737, -0.4294, -5.659), (0.6627, -1.112, -5.771), (0.9677, -0.2515, -5.468), (0.7089, -1.101, -5.577), (0.1599, -1.051, -3.988), (0.1149, -1.077, -3.623), (0.1648, -1.177, -3.516), (0.225, -1.188, -3.938), (0.2745, -1.297, -3.825), (0.2717, -1.304, -3.653), (0.1208, -1.055, -3.741), (0.1333, -1.051, -3.846)], [], [(29, 25, 7, 6), (37, 35, 5, 4), (3, 25, 29, 2), (39, 13, 8, 38), (26, 30, 1, 0), (17, 18, 24), (41, 36, 1, 30), (205, 206, 11, 10), (205, 10, 16, 207), (29, 6, 14, 31), (2, 29, 31, 15), (37, 4, 13, 39), (208, 204, 9, 27), (33, 28, 21), (19, 21, 28), (33, 18, 32), (18, 21, 23), (19, 20, 21), (21, 20, 22, 23), (18, 33, 21), (33, 8, 13), (31, 14, 40, 42), (9, 36, 41, 27), (26, 0, 19, 28), (207, 16, 12, 210), (24, 18, 23), (23, 22, 24), (4, 5, 30, 26), (35, 41, 30, 5), (13, 28, 33), (206, 208, 27, 11), (4, 26, 28, 13), (18, 17, 209, 32), (8, 33, 32, 190), (11, 27, 41, 35), (15, 31, 42, 34), (10, 37, 39, 16), (16, 39, 38, 12), (10, 11, 35, 37), (34, 42, 50, 47), (209, 17, 45, 211), (12, 38, 48, 44), (210, 12, 44, 212), (190, 32, 46, 191), (42, 40, 49, 50), (38, 8, 43, 48), (212, 44, 76, 220), (227, 110, 53, 213), (121, 108, 58, 55), (168, 173, 146, 150), (70, 68, 171, 174), (235, 161, 144, 229), (112, 114, 51, 56), (198, 123, 54, 192), (108, 116, 57, 58), (87, 49, 77, 90), (233, 163, 147, 228), (235, 172, 64, 217), (74, 67, 160, 169), (161, 170, 143, 144), (170, 159, 149, 143), (202, 165, 148, 199), (173, 172, 145, 146), (58, 57, 68, 70), (192, 54, 73, 195), (56, 51, 67, 74), (52, 56, 74, 69), (214, 52, 69, 218), (55, 58, 70, 71), (213, 53, 72, 219), (125, 118, 78, 79), (225, 125, 79, 221), (214, 57, 80, 221), (44, 48, 75, 76), (112, 56, 92, 128), (56, 52, 79, 78), (48, 85, 88, 75), (220, 76, 89, 222), (76, 75, 88, 89), (115, 87, 90, 119), (50, 49, 87, 81), (191, 46, 84, 196), (48, 43, 86, 85), (47, 50, 81, 83), (211, 45, 82, 223), (104, 103, 98, 96), (117, 88, 93, 129), (56, 78, 94, 92), (88, 85, 91, 93), (401, 394, 100, 136), (141, 104, 96, 132), (106, 105, 95, 97), (139, 106, 97, 133), (136, 100, 102, 138), (396, 395, 99, 101), (399, 396, 101, 137), (394, 397, 102, 100), (129, 93, 106, 139), (93, 91, 105, 106), (128, 92, 104, 141), (92, 94, 103, 104), (91, 127, 142, 105), (127, 128, 141, 142), (94, 130, 140, 103), (130, 129, 139, 140), (397, 398, 138, 102), (398, 399, 137, 138), (99, 135, 137, 101), (135, 136, 138, 137), (103, 140, 134, 98), (140, 139, 133, 134), (105, 142, 131, 95), (142, 141, 132, 131), (395, 400, 135, 99), (400, 401, 136, 135), (78, 118, 130, 94), (118, 117, 129, 130), (57, 116, 120, 80), (116, 115, 119, 120), (85, 111, 127, 91), (111, 112, 128, 127), (222, 89, 126, 224), (224, 126, 125, 225), (89, 88, 117, 126), (126, 117, 118, 125), (81, 87, 115, 107), (107, 115, 116, 108), (196, 84, 124, 197), (197, 124, 123, 198), (85, 86, 113, 111), (111, 113, 114, 112), (83, 81, 107, 122), (122, 107, 108, 121), (223, 82, 109, 226), (226, 109, 110, 227), (146, 145, 153, 154), (199, 148, 156, 200), (143, 149, 157, 151), (71, 70, 174, 167), (219, 72, 164, 234), (218, 69, 162, 236), (69, 74, 169, 162), (266, 258, 176, 216), (262, 257, 177, 178), (264, 256, 180, 193), (229, 144, 152, 232), (150, 146, 154, 158), (228, 147, 155, 231), (144, 143, 151, 152), (66, 65, 162, 169), (64, 63, 174, 171), (230, 61, 166, 234), (194, 61, 165, 202), (63, 59, 167, 174), (60, 66, 169, 160), (217, 64, 171, 236), (195, 73, 166, 201), (159, 170, 66, 60), (173, 168, 59, 63), (201, 166, 61, 194), (233, 165, 61, 230), (172, 173, 63, 64), (170, 161, 65, 66), (269, 284, 242, 241), (292, 294, 248, 240), (284, 281, 243, 242), (258, 259, 175, 176), (263, 262, 178, 182), (265, 260, 179, 215), (282, 279, 249, 244), (259, 261, 181, 175), (151, 157, 183, 188), (231, 155, 189, 237), (158, 154, 186, 263), (152, 151, 188, 187), (200, 156, 184, 203), (154, 153, 185, 186), (232, 152, 187, 238), (157, 200, 203, 183), (286, 292, 240, 267), (160, 201, 194, 60), (67, 195, 201, 160), (60, 194, 202, 159), (261, 264, 193, 181), (149, 199, 200, 157), (113, 197, 198, 114), (86, 196, 197, 113), (43, 191, 196, 86), (51, 192, 195, 67), (159, 202, 199, 149), (114, 198, 192, 51), (8, 190, 191, 43), (281, 376, 385, 243), (153, 232, 238, 185), (156, 231, 237, 184), (256, 265, 215, 180), (294, 270, 245, 248), (274, 269, 241, 246), (280, 274, 246, 247), (163, 233, 230, 62), (65, 217, 236, 162), (62, 230, 234, 164), (148, 228, 231, 156), (145, 229, 232, 153), (257, 266, 216, 177), (68, 218, 236, 171), (73, 219, 234, 166), (124, 226, 227, 123), (84, 223, 226, 124), (119, 224, 225, 120), (90, 222, 224, 119), (46, 211, 223, 84), (77, 220, 222, 90), (52, 214, 221, 79), (120, 225, 221, 80), (54, 213, 219, 73), (57, 214, 218, 68), (161, 235, 217, 65), (165, 233, 228, 148), (172, 235, 229, 145), (123, 227, 213, 54), (49, 212, 220, 77), (40, 210, 212, 49), (32, 209, 211, 46), (7, 25, 208, 206), (14, 207, 210, 40), (25, 3, 204, 208), (6, 205, 207, 14), (6, 7, 206, 205), (343, 390, 388, 309, 314), (345, 343, 314, 315), (346, 350, 312, 313), (348, 358, 320, 321), (350, 356, 317, 312), (327, 331, 254, 239), (374, 327, 239), (354, 361, 310, 388), (356, 345, 315, 317), (270, 282, 244, 245), (279, 280, 247, 249), (358, 363, 308, 320), (185, 238, 266, 257), (184, 237, 265, 256), (183, 203, 264, 261), (285, 286, 267, 252), (188, 183, 261, 259), (237, 189, 260, 265), (263, 186, 262), (187, 188, 259, 258), (203, 184, 256, 264), (186, 185, 257, 262), (238, 187, 258, 266), (296, 304, 293, 271), (299, 302, 290, 277), (304, 297, 272, 293), (297, 300, 278, 272), (295, 299, 277, 276), (303, 380, 384, 291), (306, 305, 283, 287), (302, 296, 271, 290), (301, 303, 291, 289), (305, 295, 276, 283), (300, 301, 289, 278), (263, 306, 287, 288), (283, 276, 294, 292), (289, 291, 281, 284), (290, 271, 279, 282), (287, 283, 292, 286), (291, 384, 376, 281), (276, 277, 270, 294), (272, 278, 269, 274), (293, 272, 274, 280), (277, 290, 282, 270), (271, 293, 280, 279), (288, 287, 286, 285), (278, 289, 284, 269), (193, 180, 301, 300), (182, 178, 295, 305), (180, 215, 303, 301), (216, 176, 296, 302), (263, 182, 305, 306), (215, 179, 380, 303), (178, 177, 299, 295), (181, 193, 300, 297), (175, 181, 297, 304), (177, 216, 302, 299), (176, 175, 304, 296), (325, 318, 314, 309), (318, 319, 315, 314), (319, 312, 317, 315), (324, 320, 308, 307), (311, 325, 309, 310), (322, 307, 325, 311), (316, 313, 312, 319), (308, 316, 319, 318), (307, 308, 318, 325), (323, 321, 320, 324), (340, 346, 313, 316), (363, 340, 316, 308), (367, 391, 255, 250), (338, 378, 255), (332, 328, 250, 255), (331, 383, 379, 254), (336, 332, 255, 251), (371, 268, 335), (352, 369, 334, 253), (369, 371, 335, 334), (322, 311, 333, 337), (337, 333, 332, 336), (243, 385, 386, 330), (330, 386, 383, 331), (311, 310, 329, 333), (333, 329, 328, 332), (360, 242, 326, 372), (372, 326, 327, 374), (242, 243, 330, 326), (326, 330, 331, 327), (329, 373, 375, 328), (373, 374, 375), (310, 361, 373), (361, 360, 372, 373), (337, 336, 370, 368), (368, 370, 371), (322, 337, 368), (353, 368, 369, 352), (336, 251, 365, 370), (370, 365, 364, 371), (254, 379, 382, 339), (339, 382, 378, 338), (239, 393, 366), (366, 393, 391, 367), (240, 248, 341, 362), (362, 341, 340, 363), (248, 245, 347, 341), (341, 347, 346, 340), (267, 240, 362, 359), (359, 362, 363, 358), (249, 392, 344, 357), (357, 344, 345, 356), (241, 242, 360, 355), (355, 360, 361, 354), (328, 375, 367, 250), (375, 374, 366, 367), (244, 249, 357, 351), (351, 357, 356, 350), (252, 267, 359, 349), (349, 359, 358, 348), (245, 244, 351, 347), (347, 351, 350, 346), (247, 246, 342, 387, 392), (344, 387, 389, 343, 345), (246, 241, 355, 342), (342, 355, 354, 390, 389), (379, 383, 335, 268), (380, 179, 298), (382, 379, 268, 381), (381, 268, 364), (255, 377, 365, 251), (377, 255, 378), (383, 386, 334, 335), (378, 382, 381, 377), (377, 381, 364, 365), (384, 380, 298, 275), (385, 376, 273, 253), (376, 384, 275, 273), (386, 385, 253, 334), (368, 353, 322), (268, 371, 364), (371, 369, 368), (392, 249, 247), (388, 310, 309), (392, 387, 344), (374, 373, 372), (391, 393, 339, 338), (255, 391, 338), (388, 390, 354), (239, 366, 374), (389, 387, 342), (389, 390, 343), (373, 329, 310), (393, 239, 254, 339), (131, 132, 401, 400), (95, 131, 400, 395), (134, 133, 399, 398), (98, 134, 398, 397), (96, 98, 397, 394), (133, 97, 396, 399), (97, 95, 395, 396), (132, 96, 394, 401)])
me_cube_001.polygons.foreach_set('material_index', [0, 0, 0, 0, 0, 0, 0, 0, 0, 0, 0, 0, 0, 0, 0, 0, 0, 0, 0, 0, 0, 0, 0, 0, 0, 0, 0, 0, 0, 0, 0, 0, 0, 0, 0, 0, 0, 0, 0, 0, 0, 0, 0, 0, 0, 0, 0, 0, 1, 1, 1, 1, 0, 0, 1, 1, 1, 1, 1, 1, 1, 1, 1, 1, 1, 1, 1, 1, 1, 1, 1, 1, 1, 0, 1, 1, 1, 1, 1, 1, 1, 0, 0, 1, 0, 1, 1, 1, 1, 0, 1, 1, 1, 0, 0, 0, 0, 1, 1, 1, 1, 1, 1, 1, 1, 0, 0, 0, 0, 1, 1, 1, 1, 0, 0, 1, 1, 1, 1, 1, 1, 1, 1, 1, 1, 1, 1, 0, 0, 0, 0, 1, 1, 0, 0, 3, 3, 3, 1, 1, 1, 1, 3, 3, 3, 3, 3, 3, 3, 1, 1, 1, 1, 1, 1, 1, 1, 1, 1, 1, 1, 1, 1, 3, 3, 3, 3, 3, 3, 3, 3, 3, 3, 3, 3, 3, 3, 3, 3, 3, 1, 1, 1, 3, 3, 0, 0, 0, 1, 1, 0, 0, 3, 3, 3, 3, 3, 3, 3, 1, 1, 1, 3, 3, 3, 1, 1, 0, 0, 1, 1, 0, 1, 1, 1, 1, 1, 1, 1, 1, 0, 0, 0, 0, 0, 0, 0, 0, 0, 2, 2, 2, 2, 2, 2, 2, 2, 2, 3, 3, 2, 3, 3, 3, 3, 3, 3, 3, 3, 3, 3, 3, 3, 3, 3, 3, 3, 3, 3, 3, 3, 3, 3, 3, 3, 3, 3, 3, 3, 3, 3, 3, 3, 3, 3, 3, 3, 3, 3, 3, 3, 3, 3, 3, 3, 3, 3, 2, 2, 2, 2, 2, 2, 2, 2, 2, 2, 2, 2, 2, 2, 2, 2, 2, 2, 2, 2, 2, 2, 2, 2, 2, 2, 2, 2, 2, 2, 2, 2, 2, 2, 2, 2, 2, 2, 2, 2, 2, 2, 2, 2, 2, 2, 2, 2, 2, 2, 2, 2, 2, 2, 2, 2, 2, 2, 2, 2, 2, 2, 2, 2, 2, 2, 2, 3, 2, 2, 2, 2, 2, 2, 2, 3, 3, 3, 2, 2, 2, 2, 2, 2, 2, 2, 2, 2, 2, 2, 2, 2, 2, 2, 0, 0, 0, 0, 0, 0, 0, 0])
_uv = me_cube_001.uv_layers.new(name='UVMap')
_uv.uv.foreach_set('vector', [0.375, 0.3859, 0.625, 0.3859, 0.625, 0.5, 0.375, 0.5, 0.5231, 0.6875, 0.625, 0.6875, 0.625, 0.75, 0.5724, 0.75, 0.625, 0.25, 0.625, 0.3859, 0.375, 0.3859, 0.375, 0.25, 0.5231, 0.6875, 0.5724, 0.75, 0.5724, 0.75, 0.5231, 0.6875, 0.5881, 0.9406, 0.625, 0.8641, 0.625, 1.0, 0.5929, 1.0, 0.5929, 1.0, 0.5912, 0.9782, 0.5929, 1.0, 0.7391, 0.6875, 0.875, 0.6875, 0.875, 0.75, 0.7391, 0.75, 0.4244, 0.5625, 0.625, 0.5625, 0.625, 0.625, 0.4737, 0.625, 0.4244, 0.5625, 0.4737, 0.625, 0.4737, 0.625, 0.4244, 0.5625, 0.375, 0.3859, 0.375, 0.5, 0.375, 0.5, 0.375, 0.3859, 0.375, 0.25, 0.375, 0.3859, 0.375, 0.3859, 0.375, 0.25, 0.5231, 0.6875, 0.5724, 0.75, 0.5724, 0.75, 0.5231, 0.6875, 0.7391, 0.5625, 0.875, 0.5625, 0.875, 0.625, 0.7391, 0.625, 0.5799, 0.8412, 0.5882, 0.9425, 0.5912, 0.9782, 0.5929, 1.0, 0.5912, 0.9782, 0.5882, 0.9425, 0.5799, 0.8412, 0.5912, 0.9782, 0.5818, 0.8641, 0.5912, 0.9782, 0.5912, 0.9782, 0.5912, 0.9782, 0.5929, 1.0, 0.5929, 1.0, 0.5912, 0.9782, 0.5912, 0.9782, 0.5929, 1.0, 0.5929, 1.0, 0.5912, 0.9782, 0.5912, 0.9782, 0.5799, 0.8412, 0.5912, 0.9782, 0.5799, 0.8412, 0.5724, 0.75, 0.5724, 0.75, 0.375, 0.3859, 0.375, 0.5, 0.375, 0.5, 0.375, 0.3859, 0.875, 0.625, 0.875, 0.6875, 0.7391, 0.6875, 0.7391, 0.625, 0.5881, 0.9406, 0.5929, 1.0, 0.5929, 1.0, 0.5882, 0.9425, 0.4244, 0.5625, 0.4737, 0.625, 0.4737, 0.625, 0.4244, 0.5625, 0.5929, 1.0, 0.5912, 0.9782, 0.5912, 0.9782, 0.5912, 0.9782, 0.5929, 1.0, 0.5929, 1.0, 0.5724, 0.75, 0.625, 0.75, 0.625, 0.8641, 0.5881, 0.9406, 0.625, 0.6875, 0.7391, 0.6875, 0.7391, 0.75, 0.625, 0.75, 0.5724, 0.75, 0.5882, 0.9425, 0.5799, 0.8412, 0.625, 0.5625, 0.7391, 0.5625, 0.7391, 0.625, 0.625, 0.625, 0.5724, 0.75, 0.5881, 0.9406, 0.5882, 0.9425, 0.5724, 0.75, 0.5912, 0.9782, 0.5929, 1.0, 0.5874, 0.9321, 0.5818, 0.8641, 0.5724, 0.75, 0.5799, 0.8412, 0.5818, 0.8641, 0.5771, 0.8071, 0.625, 0.625, 0.7391, 0.625, 0.7391, 0.6875, 0.625, 0.6875, 0.375, 0.25, 0.375, 0.3859, 0.375, 0.3859, 0.375, 0.25, 0.4737, 0.625, 0.5231, 0.6875, 0.5231, 0.6875, 0.4737, 0.625, 0.4737, 0.625, 0.5231, 0.6875, 0.5231, 0.6875, 0.4737, 0.625, 0.4737, 0.625, 0.625, 0.625, 0.625, 0.6875, 0.5231, 0.6875, 0.375, 0.25, 0.375, 0.3859, 0.375, 0.3859, 0.375, 0.25, 0.5874, 0.9321, 0.5929, 1.0, 0.5929, 1.0, 0.5874, 0.9321, 0.4737, 0.625, 0.5231, 0.6875, 0.5231, 0.6875, 0.4737, 0.625, 0.4244, 0.5625, 0.4737, 0.625, 0.4737, 0.625, 0.4244, 0.5625, 0.5771, 0.8071, 0.5818, 0.8641, 0.5818, 0.8641, 0.5771, 0.8071, 0.375, 0.3859, 0.375, 0.5, 0.375, 0.5, 0.375, 0.3859, 0.5231, 0.6875, 0.5724, 0.75, 0.5724, 0.75, 0.5231, 0.6875, 0.4244, 0.5625, 0.4737, 0.625, 0.51, 0.671, 0.4591, 0.6065, 0.5874, 0.9321, 0.5929, 1.0, 0.5929, 1.0, 0.5874, 0.9321, 0.375, 0.25, 0.375, 0.3859, 0.375, 0.3859, 0.375, 0.25, 0.375, 0.25, 0.375, 0.3859, 0.375, 0.3859, 0.375, 0.25, 0.375, 0.3859, 0.375, 0.5, 0.375, 0.5, 0.375, 0.3859, 0.4244, 0.5625, 0.4737, 0.625, 0.4737, 0.625, 0.4244, 0.5625, 0.5231, 0.6875, 0.5724, 0.75, 0.5724, 0.75, 0.5231, 0.6875, 0.5771, 0.8071, 0.5818, 0.8641, 0.5818, 0.8641, 0.5771, 0.8071, 0.375, 0.3859, 0.375, 0.5, 0.375, 0.5, 0.375, 0.3859, 0.375, 0.5, 0.375, 0.5, 0.4082, 0.5421, 0.3953, 0.5257, 0.5874, 0.9321, 0.5929, 1.0, 0.5929, 1.0, 0.5874, 0.9321, 0.4244, 0.5625, 0.375, 0.5, 0.375, 0.5, 0.4244, 0.5625, 0.5231, 0.6875, 0.5724, 0.75, 0.5724, 0.75, 0.5231, 0.6875, 0.4737, 0.625, 0.5231, 0.6875, 0.5231, 0.6875, 0.4737, 0.625, 0.5231, 0.6875, 0.5724, 0.75, 0.5724, 0.75, 0.5231, 0.6875, 0.5771, 0.8071, 0.5818, 0.8641, 0.5818, 0.8641, 0.5771, 0.8071, 0.375, 0.3859, 0.375, 0.5, 0.375, 0.5, 0.375, 0.3859, 0.375, 0.3859, 0.375, 0.5, 0.375, 0.5, 0.375, 0.3859, 0.5771, 0.8071, 0.5818, 0.8641, 0.5818, 0.8641, 0.5771, 0.8071, 0.5231, 0.6875, 0.5724, 0.75, 0.5724, 0.75, 0.5231, 0.6875, 0.4737, 0.625, 0.5231, 0.6875, 0.5231, 0.6875, 0.4737, 0.625, 0.4244, 0.5625, 0.4737, 0.625, 0.4737, 0.625, 0.4244, 0.5625, 0.375, 0.25, 0.375, 0.3859, 0.375, 0.3859, 0.375, 0.25, 0.5874, 0.9321, 0.5929, 1.0, 0.5929, 1.0, 0.5874, 0.9321, 0.4811, 0.6344, 0.5305, 0.6969, 0.5231, 0.6875, 0.4737, 0.625, 0.4314, 0.5715, 0.4811, 0.6344, 0.4737, 0.625, 0.4244, 0.5625, 0.4244, 0.5625, 0.375, 0.5, 0.375, 0.5, 0.4244, 0.5625, 0.4737, 0.625, 0.5231, 0.6875, 0.5594, 0.7335, 0.51, 0.671, 0.5231, 0.6875, 0.5231, 0.6875, 0.5231, 0.6875, 0.5231, 0.6875, 0.5231, 0.6875, 0.4737, 0.625, 0.4737, 0.625, 0.5231, 0.6875, 0.5231, 0.6875, 0.5231, 0.6875, 0.5452, 0.7156, 0.5594, 0.7335, 0.4591, 0.6065, 0.51, 0.671, 0.4959, 0.6531, 0.4456, 0.5894, 0.51, 0.671, 0.5594, 0.7335, 0.5452, 0.7156, 0.4959, 0.6531, 0.375, 0.5, 0.375, 0.5, 0.3953, 0.5257, 0.3885, 0.5171, 0.375, 0.3859, 0.375, 0.5, 0.375, 0.5, 0.375, 0.3859, 0.5771, 0.8071, 0.5818, 0.8641, 0.5818, 0.8641, 0.5771, 0.8071, 0.5231, 0.6875, 0.5724, 0.75, 0.5724, 0.75, 0.5231, 0.6875, 0.375, 0.25, 0.375, 0.3859, 0.375, 0.3859, 0.375, 0.25, 0.5874, 0.9321, 0.5929, 1.0, 0.5929, 1.0, 0.5874, 0.9321, 0.5231, 0.6875, 0.5231, 0.6875, 0.5231, 0.6875, 0.5231, 0.6875, 0.5378, 0.7062, 0.5452, 0.7156, 0.5452, 0.7156, 0.5378, 0.7062, 0.5231, 0.6875, 0.5231, 0.6875, 0.5231, 0.6875, 0.5231, 0.6875, 0.5452, 0.7156, 0.5231, 0.6875, 0.5231, 0.6875, 0.5452, 0.7156, 0.5231, 0.6875, 0.5231, 0.6875, 0.5231, 0.6875, 0.5231, 0.6875, 0.5231, 0.6875, 0.5231, 0.6875, 0.5231, 0.6875, 0.5231, 0.6875, 0.5452, 0.7156, 0.5231, 0.6875, 0.5231, 0.6875, 0.5452, 0.7156, 0.5378, 0.7062, 0.5452, 0.7156, 0.5452, 0.7156, 0.5378, 0.7062, 0.5231, 0.6875, 0.5231, 0.6875, 0.5231, 0.6875, 0.5305, 0.6969, 0.5452, 0.7156, 0.5231, 0.6875, 0.5231, 0.6875, 0.5452, 0.7156, 0.5378, 0.7062, 0.5452, 0.7156, 0.5452, 0.7156, 0.5378, 0.7062, 0.5231, 0.6875, 0.5231, 0.6875, 0.5231, 0.6875, 0.5231, 0.6875, 0.5378, 0.7062, 0.5452, 0.7156, 0.5452, 0.7156, 0.5378, 0.7062, 0.5452, 0.7156, 0.5231, 0.6875, 0.5231, 0.6875, 0.5452, 0.7156, 0.5231, 0.6875, 0.5231, 0.6875, 0.5231, 0.6875, 0.5231, 0.6875, 0.5231, 0.6875, 0.5231, 0.6875, 0.5231, 0.6875, 0.5231, 0.6875, 0.5231, 0.6875, 0.5231, 0.6875, 0.5231, 0.6875, 0.5231, 0.6875, 0.5231, 0.6875, 0.5231, 0.6875, 0.5231, 0.6875, 0.5231, 0.6875, 0.5231, 0.6875, 0.5305, 0.6969, 0.5305, 0.6969, 0.5231, 0.6875, 0.5305, 0.6969, 0.5378, 0.7062, 0.5378, 0.7062, 0.5305, 0.6969, 0.5231, 0.6875, 0.5305, 0.6969, 0.5305, 0.6969, 0.5231, 0.6875, 0.5305, 0.6969, 0.5378, 0.7062, 0.5378, 0.7062, 0.5305, 0.6969, 0.5231, 0.6875, 0.5231, 0.6875, 0.5378, 0.7062, 0.5452, 0.7156, 0.5231, 0.6875, 0.5231, 0.6875, 0.5305, 0.6969, 0.5378, 0.7062, 0.5231, 0.6875, 0.5305, 0.6969, 0.5305, 0.6969, 0.5231, 0.6875, 0.5305, 0.6969, 0.5378, 0.7062, 0.5378, 0.7062, 0.5305, 0.6969, 0.5231, 0.6875, 0.5231, 0.6875, 0.5231, 0.6875, 0.5231, 0.6875, 0.5231, 0.6875, 0.5231, 0.6875, 0.5231, 0.6875, 0.5231, 0.6875, 0.5231, 0.6875, 0.5231, 0.6875, 0.5231, 0.6875, 0.5231, 0.6875, 0.5231, 0.6875, 0.5231, 0.6875, 0.5231, 0.6875, 0.5231, 0.6875, 0.5231, 0.6875, 0.5305, 0.6969, 0.5305, 0.6969, 0.5231, 0.6875, 0.5305, 0.6969, 0.5378, 0.7062, 0.5378, 0.7062, 0.5305, 0.6969, 0.375, 0.5, 0.375, 0.5, 0.3818, 0.5086, 0.375, 0.5, 0.375, 0.5, 0.375, 0.5, 0.3885, 0.5171, 0.3818, 0.5086, 0.5231, 0.6875, 0.5231, 0.6875, 0.5231, 0.6875, 0.5231, 0.6875, 0.5231, 0.6875, 0.5231, 0.6875, 0.5231, 0.6875, 0.5231, 0.6875, 0.4456, 0.5894, 0.4959, 0.6531, 0.4885, 0.6437, 0.4385, 0.5804, 0.4385, 0.5804, 0.4885, 0.6437, 0.4811, 0.6344, 0.4314, 0.5715, 0.4959, 0.6531, 0.5452, 0.7156, 0.5378, 0.7062, 0.4885, 0.6437, 0.4885, 0.6437, 0.5378, 0.7062, 0.5305, 0.6969, 0.4811, 0.6344, 0.375, 0.3859, 0.375, 0.5, 0.375, 0.5, 0.375, 0.3859, 0.375, 0.3859, 0.375, 0.5, 0.375, 0.5, 0.375, 0.3859, 0.5771, 0.8071, 0.5818, 0.8641, 0.5818, 0.8641, 0.5771, 0.8071, 0.5771, 0.8071, 0.5818, 0.8641, 0.5818, 0.8641, 0.5771, 0.8071, 0.5231, 0.6875, 0.5724, 0.75, 0.5724, 0.75, 0.5231, 0.6875, 0.5231, 0.6875, 0.5724, 0.75, 0.5724, 0.75, 0.5231, 0.6875, 0.375, 0.25, 0.375, 0.3859, 0.375, 0.3859, 0.375, 0.25, 0.375, 0.25, 0.375, 0.3859, 0.375, 0.3859, 0.375, 0.25, 0.5874, 0.9321, 0.5929, 1.0, 0.5929, 1.0, 0.5874, 0.9321, 0.5874, 0.9321, 0.5929, 1.0, 0.5929, 1.0, 0.5874, 0.9321, 0.375, 0.3859, 0.375, 0.5, 0.375, 0.5, 0.375, 0.3859, 0.5771, 0.8071, 0.5818, 0.8641, 0.5818, 0.8641, 0.5771, 0.8071, 0.5231, 0.6875, 0.5724, 0.75, 0.5724, 0.75, 0.5231, 0.6875, 0.375, 0.25, 0.375, 0.3859, 0.375, 0.3859, 0.375, 0.25, 0.5874, 0.9321, 0.5929, 1.0, 0.5929, 1.0, 0.5874, 0.9321, 0.4244, 0.5625, 0.4737, 0.625, 0.4737, 0.625, 0.4244, 0.5625, 0.4737, 0.625, 0.5231, 0.6875, 0.5231, 0.6875, 0.4737, 0.625, 0.4244, 0.5625, 0.4737, 0.625, 0.4737, 0.625, 0.4244, 0.5625, 0.375, 0.3859, 0.375, 0.5, 0.375, 0.5, 0.375, 0.3859, 0.5771, 0.8071, 0.5818, 0.8641, 0.5818, 0.8641, 0.5771, 0.8071, 0.4244, 0.5625, 0.4737, 0.625, 0.4737, 0.625, 0.4244, 0.5625, 0.375, 0.25, 0.375, 0.3859, 0.375, 0.3859, 0.375, 0.25, 0.5874, 0.9321, 0.5929, 1.0, 0.5929, 1.0, 0.5874, 0.9321, 0.4737, 0.625, 0.5231, 0.6875, 0.5231, 0.6875, 0.4737, 0.625, 0.5231, 0.6875, 0.4737, 0.625, 0.4737, 0.625, 0.5231, 0.6875, 0.375, 0.5, 0.375, 0.3859, 0.375, 0.3859, 0.375, 0.5, 0.5874, 0.9321, 0.5818, 0.8641, 0.5818, 0.8641, 0.5874, 0.9321, 0.5771, 0.8071, 0.5818, 0.8641, 0.5818, 0.8641, 0.5771, 0.8071, 0.375, 0.3859, 0.375, 0.25, 0.375, 0.25, 0.375, 0.3859, 0.5724, 0.75, 0.5231, 0.6875, 0.5231, 0.6875, 0.5724, 0.75, 0.4244, 0.5625, 0.375, 0.5, 0.375, 0.5, 0.4244, 0.5625, 0.5771, 0.8071, 0.5818, 0.8641, 0.5818, 0.8641, 0.5771, 0.8071, 0.5724, 0.75, 0.5231, 0.6875, 0.5231, 0.6875, 0.5724, 0.75, 0.375, 0.3859, 0.375, 0.25, 0.375, 0.25, 0.375, 0.3859, 0.5771, 0.8071, 0.5818, 0.8641, 0.5818, 0.8641, 0.5771, 0.8071, 0.5874, 0.9321, 0.5818, 0.8641, 0.5818, 0.8641, 0.5874, 0.9321, 0.375, 0.5, 0.375, 0.3859, 0.375, 0.3859, 0.375, 0.5, 0.5231, 0.6875, 0.4737, 0.625, 0.4737, 0.625, 0.5231, 0.6875, 0.5771, 0.8071, 0.5818, 0.8641, 0.5818, 0.8641, 0.5771, 0.8071, 0.375, 0.25, 0.375, 0.3859, 0.375, 0.3859, 0.375, 0.25, 0.5818, 0.8641, 0.5874, 0.9321, 0.5874, 0.9321, 0.5818, 0.8641, 0.4737, 0.625, 0.5231, 0.6875, 0.5231, 0.6875, 0.4737, 0.625, 0.375, 0.25, 0.375, 0.3859, 0.375, 0.3859, 0.375, 0.25, 0.5874, 0.9321, 0.5929, 1.0, 0.5929, 1.0, 0.5874, 0.9321, 0.4244, 0.5625, 0.4737, 0.625, 0.4737, 0.625, 0.4244, 0.5625, 0.5231, 0.6875, 0.5724, 0.75, 0.5724, 0.75, 0.5231, 0.6875, 0.5231, 0.6875, 0.5724, 0.75, 0.5724, 0.75, 0.5231, 0.6875, 0.5874, 0.9321, 0.5929, 1.0, 0.5929, 1.0, 0.5874, 0.9321, 0.375, 0.25, 0.375, 0.3859, 0.375, 0.3859, 0.375, 0.25, 0.4737, 0.625, 0.5231, 0.6875, 0.5231, 0.6875, 0.4737, 0.625, 0.5771, 0.8071, 0.5818, 0.8641, 0.5818, 0.8641, 0.5771, 0.8071, 0.375, 0.3859, 0.375, 0.5, 0.375, 0.5, 0.375, 0.3859, 0.4244, 0.5625, 0.4737, 0.625, 0.4737, 0.625, 0.4244, 0.5625, 0.5724, 0.75, 0.5771, 0.8071, 0.5771, 0.8071, 0.5724, 0.75, 0.375, 0.25, 0.375, 0.25, 0.375, 0.25, 0.375, 0.25, 0.5724, 0.75, 0.5771, 0.8071, 0.5771, 0.8071, 0.5724, 0.75, 0.5724, 0.75, 0.5771, 0.8071, 0.5771, 0.8071, 0.5724, 0.75, 0.5724, 0.75, 0.5771, 0.8071, 0.5771, 0.8071, 0.5724, 0.75, 0.5724, 0.75, 0.5771, 0.8071, 0.5771, 0.8071, 0.5724, 0.75, 0.5724, 0.75, 0.5771, 0.8071, 0.5771, 0.8071, 0.5724, 0.75, 0.5724, 0.75, 0.5771, 0.8071, 0.5771, 0.8071, 0.5724, 0.75, 0.5724, 0.75, 0.5771, 0.8071, 0.5771, 0.8071, 0.5724, 0.75, 0.5724, 0.75, 0.5771, 0.8071, 0.5771, 0.8071, 0.5724, 0.75, 0.5724, 0.75, 0.5771, 0.8071, 0.5771, 0.8071, 0.5724, 0.75, 0.5724, 0.75, 0.5771, 0.8071, 0.5771, 0.8071, 0.5724, 0.75, 0.5724, 0.75, 0.5771, 0.8071, 0.5771, 0.8071, 0.5724, 0.75, 0.5724, 0.75, 0.5771, 0.8071, 0.5771, 0.8071, 0.5724, 0.75, 0.5874, 0.9321, 0.5899, 0.963, 0.589, 0.9515, 0.5874, 0.9321, 0.375, 0.5, 0.4244, 0.5625, 0.4244, 0.5625, 0.375, 0.5, 0.5818, 0.8641, 0.5874, 0.9321, 0.5874, 0.9321, 0.5818, 0.8641, 0.5818, 0.8641, 0.5874, 0.9321, 0.5874, 0.9321, 0.5818, 0.8641, 0.375, 0.3859, 0.375, 0.5, 0.375, 0.5, 0.375, 0.3859, 0.5724, 0.75, 0.5771, 0.8071, 0.5771, 0.8071, 0.5724, 0.75, 0.5231, 0.6875, 0.5724, 0.75, 0.5724, 0.75, 0.5231, 0.6875, 0.5929, 1.0, 0.5874, 0.9321, 0.5874, 0.9321, 0.5929, 1.0, 0.4737, 0.625, 0.4244, 0.5625, 0.4244, 0.5625, 0.4737, 0.625, 0.5929, 1.0, 0.5874, 0.9321, 0.5874, 0.9321, 0.5929, 1.0, 0.5818, 0.8641, 0.5874, 0.9321, 0.5874, 0.9321, 0.5818, 0.8641, 0.375, 0.5, 0.4244, 0.5625, 0.4244, 0.5625, 0.375, 0.5, 0.375, 0.5, 0.4244, 0.5625, 0.4244, 0.5625, 0.375, 0.5, 0.375, 0.5, 0.4244, 0.5625, 0.4244, 0.5625, 0.375, 0.5, 0.5818, 0.8641, 0.5874, 0.9321, 0.5874, 0.9321, 0.5818, 0.8641, 0.5818, 0.8641, 0.5874, 0.9321, 0.5874, 0.9321, 0.5818, 0.8641, 0.5818, 0.8641, 0.5874, 0.9321, 0.5874, 0.9321, 0.5818, 0.8641, 0.3885, 0.5171, 0.4385, 0.5804, 0.4314, 0.5715, 0.3818, 0.5086, 0.3953, 0.5257, 0.4456, 0.5894, 0.4385, 0.5804, 0.3885, 0.5171, 0.5818, 0.8641, 0.5874, 0.9321, 0.5874, 0.9321, 0.5818, 0.8641, 0.4082, 0.5421, 0.4591, 0.6065, 0.4456, 0.5894, 0.3953, 0.5257, 0.4737, 0.625, 0.4244, 0.5625, 0.4244, 0.5625, 0.4737, 0.625, 0.3818, 0.5086, 0.4314, 0.5715, 0.4244, 0.5625, 0.375, 0.5, 0.5818, 0.8641, 0.5874, 0.9321, 0.5874, 0.9321, 0.5818, 0.8641, 0.375, 0.5, 0.4244, 0.5625, 0.4244, 0.5625, 0.375, 0.5, 0.4737, 0.625, 0.4244, 0.5625, 0.4244, 0.5625, 0.4737, 0.625, 0.5818, 0.8641, 0.5874, 0.9321, 0.5874, 0.9321, 0.5818, 0.8641, 0.375, 0.5, 0.4244, 0.5625, 0.4244, 0.5625, 0.375, 0.5, 0.5818, 0.8641, 0.5874, 0.9321, 0.5874, 0.9321, 0.5818, 0.8641, 0.375, 0.5, 0.4244, 0.5625, 0.4591, 0.6065, 0.4082, 0.5421, 0.375, 0.5, 0.4244, 0.5625, 0.4244, 0.5625, 0.375, 0.5, 0.5818, 0.8641, 0.5874, 0.9321, 0.5874, 0.9321, 0.5818, 0.8641, 0.625, 0.5, 0.7391, 0.5, 0.7391, 0.5625, 0.625, 0.5625, 0.375, 0.5, 0.4244, 0.5625, 0.4244, 0.5625, 0.375, 0.5, 0.7391, 0.5, 0.875, 0.5, 0.875, 0.5625, 0.7391, 0.5625, 0.375, 0.5, 0.4244, 0.5625, 0.4244, 0.5625, 0.375, 0.5, 0.375, 0.5, 0.625, 0.5, 0.625, 0.5625, 0.4244, 0.5625, 0.5724, 0.75, 0.5745, 0.7745, 0.5771, 0.8071, 0.5771, 0.8071, 0.5724, 0.75, 0.5231, 0.6875, 0.5724, 0.75, 0.5724, 0.75, 0.5231, 0.6875, 0.375, 0.5, 0.4244, 0.5625, 0.4244, 0.5625, 0.375, 0.5, 0.375, 0.25, 0.375, 0.25, 0.375, 0.25, 0.375, 0.25, 0.4244, 0.5625, 0.4737, 0.625, 0.4737, 0.625, 0.4244, 0.5625, 0.5818, 0.8641, 0.5874, 0.9321, 0.5874, 0.9321, 0.5818, 0.8641, 0.5818, 0.8641, 0.5818, 0.8641, 0.5818, 0.8641, 0.5771, 0.8071, 0.5818, 0.8641, 0.5818, 0.8641, 0.5771, 0.8071, 0.4737, 0.625, 0.5231, 0.6875, 0.5231, 0.6875, 0.4737, 0.625, 0.375, 0.5, 0.4244, 0.5625, 0.4244, 0.5625, 0.375, 0.5, 0.4737, 0.625, 0.5231, 0.6875, 0.5231, 0.6875, 0.4737, 0.625, 0.375, 0.25, 0.375, 0.25, 0.375, 0.25, 0.375, 0.25, 0.375, 0.5, 0.4244, 0.5625, 0.4244, 0.5625, 0.375, 0.5, 0.5818, 0.8641, 0.5874, 0.9321, 0.5874, 0.9321, 0.5818, 0.8641, 0.5724, 0.75, 0.5771, 0.8071, 0.5771, 0.8071, 0.5724, 0.75, 0.375, 0.25, 0.375, 0.25, 0.375, 0.25, 0.375, 0.25, 0.5231, 0.6875, 0.5724, 0.75, 0.5724, 0.75, 0.5231, 0.6875, 0.5874, 0.9321, 0.5929, 1.0, 0.5929, 1.0, 0.5874, 0.9321, 0.375, 0.25, 0.375, 0.3859, 0.375, 0.3859, 0.4737, 0.625, 0.5231, 0.6875, 0.5231, 0.6875, 0.4737, 0.625, 0.5771, 0.8071, 0.5818, 0.8641, 0.5818, 0.8641, 0.5771, 0.8071, 0.375, 0.3859, 0.375, 0.5, 0.375, 0.5, 0.375, 0.3859, 0.4244, 0.5625, 0.4737, 0.625, 0.4737, 0.625, 0.4244, 0.5625, 0.4737, 0.625, 0.5231, 0.6875, 0.5231, 0.6875, 0.4737, 0.625, 0.375, 0.5, 0.4244, 0.5625, 0.4244, 0.5625, 0.375, 0.5, 0.5231, 0.6875, 0.5724, 0.75, 0.5724, 0.75, 0.5231, 0.6875, 0.5724, 0.75, 0.5771, 0.8071, 0.5771, 0.8071, 0.5724, 0.75, 0.375, 0.3859, 0.375, 0.5, 0.375, 0.5, 0.375, 0.3859, 0.5874, 0.9321, 0.5919, 0.9872, 0.5909, 0.9748, 0.5874, 0.9321, 0.375, 0.25, 0.375, 0.25, 0.375, 0.25, 0.375, 0.25, 0.4244, 0.5625, 0.4737, 0.625, 0.4737, 0.625, 0.4244, 0.5625, 0.5818, 0.8641, 0.5874, 0.9321, 0.5874, 0.9321, 0.5818, 0.8641, 0.375, 0.25, 0.375, 0.3859, 0.375, 0.3859, 0.375, 0.25, 0.5771, 0.8071, 0.5818, 0.8641, 0.5818, 0.8641, 0.5771, 0.8071, 0.375, 0.25, 0.375, 0.25, 0.375, 0.25, 0.375, 0.25, 0.375, 0.25, 0.375, 0.3859, 0.375, 0.3859, 0.375, 0.25, 0.5818, 0.8641, 0.5874, 0.9321, 0.5874, 0.9321, 0.5818, 0.8641, 0.4244, 0.5625, 0.4737, 0.625, 0.4737, 0.625, 0.4244, 0.5625, 0.375, 0.25, 0.375, 0.25, 0.375, 0.25, 0.375, 0.25, 0.5874, 0.9321, 0.5909, 0.9748, 0.5899, 0.963, 0.5874, 0.9321, 0.375, 0.3859, 0.375, 0.5, 0.375, 0.5, 0.375, 0.3859, 0.5724, 0.75, 0.5771, 0.8071, 0.5771, 0.8071, 0.5724, 0.75, 0.5231, 0.6875, 0.5724, 0.75, 0.5724, 0.75, 0.5231, 0.6875, 0.375, 0.5, 0.4244, 0.5625, 0.4244, 0.5625, 0.375, 0.5, 0.4737, 0.625, 0.5231, 0.6875, 0.5231, 0.6875, 0.4737, 0.625, 0.375, 0.25, 0.375, 0.25, 0.375, 0.25, 0.375, 0.25, 0.5771, 0.8071, 0.5818, 0.8641, 0.5818, 0.8641, 0.5771, 0.8071, 0.5771, 0.8071, 0.5818, 0.8641, 0.5818, 0.8641, 0.5771, 0.8071, 0.375, 0.25, 0.375, 0.3859, 0.375, 0.3859, 0.375, 0.25, 0.5818, 0.8641, 0.5874, 0.9321, 0.5874, 0.9321, 0.5818, 0.8641, 0.4244, 0.5625, 0.4737, 0.625, 0.4737, 0.625, 0.4244, 0.5625, 0.375, 0.25, 0.375, 0.25, 0.375, 0.25, 0.375, 0.25, 0.5874, 0.9321, 0.5929, 1.0, 0.5919, 0.9872, 0.5874, 0.9321, 0.375, 0.3859, 0.375, 0.5, 0.375, 0.5, 0.375, 0.3859, 0.5724, 0.75, 0.5771, 0.8071, 0.5771, 0.8071, 0.5724, 0.75, 0.5231, 0.6875, 0.5724, 0.75, 0.5724, 0.75, 0.5231, 0.6875, 0.375, 0.5, 0.4244, 0.5625, 0.4244, 0.5625, 0.375, 0.5, 0.4737, 0.625, 0.5231, 0.6875, 0.5231, 0.6875, 0.4737, 0.625, 0.5822, 0.8696, 0.5771, 0.8071, 0.5724, 0.75, 0.5771, 0.8071, 0.4737, 0.5, 0.449, 0.5367, 0.5231, 0.6875, 0.5724, 0.75, 0.449, 0.5367, 0.4244, 0.5625, 0.4737, 0.625, 0.5231, 0.6875, 0.0, 0.0, 0.0, 0.0, 0.0, 0.0, 0.0, 0.0, 0.5874, 0.9321, 0.5822, 0.8696, 0.5771, 0.8071, 0.5818, 0.8641, 0.5929, 1.0, 0.5874, 0.9321, 0.5822, 0.8696, 0.5874, 0.9321, 0.375, 0.3859, 0.375, 0.5, 0.4244, 0.5625, 0.449, 0.5367, 0.375, 0.25, 0.375, 0.3859, 0.449, 0.5367, 0.4737, 0.5, 0.5874, 0.9321, 0.5818, 0.8641, 0.5771, 0.8071, 0.5822, 0.8696, 0.0, 0.0, 0.0, 0.0, 0.0, 0.0, 0.0, 0.0, 0.375, 0.3859, 0.375, 0.5, 0.375, 0.5, 0.375, 0.3859, 0.375, 0.25, 0.375, 0.3859, 0.375, 0.3859, 0.375, 0.25, 0.5818, 0.8641, 0.5855, 0.9094, 0.5874, 0.9321, 0.5818, 0.8641, 0.5874, 0.9321, 0.5881, 0.9404, 0.5874, 0.9321, 0.5874, 0.9321, 0.5818, 0.8641, 0.5818, 0.8641, 0.5874, 0.9321, 0.5874, 0.9321, 0.5894, 0.9564, 0.5896, 0.959, 0.5874, 0.9321, 0.5929, 1.0, 0.5874, 0.9321, 0.5874, 0.9321, 0.5929, 1.0, 0.5929, 1.0, 0.5929, 1.0, 0.5929, 1.0, 0.5929, 1.0, 0.5929, 1.0, 0.5929, 1.0, 0.5929, 1.0, 0.5929, 1.0, 0.5929, 1.0, 0.5929, 1.0, 0.5929, 1.0, 0.5929, 1.0, 0.5874, 0.9321, 0.5874, 0.9321, 0.5929, 1.0, 0.5929, 1.0, 0.5874, 0.9321, 0.5874, 0.9321, 0.5929, 1.0, 0.5874, 0.9321, 0.589, 0.9515, 0.5892, 0.9539, 0.5874, 0.9321, 0.5874, 0.9321, 0.5892, 0.9539, 0.5894, 0.9564, 0.5874, 0.9321, 0.5874, 0.9321, 0.5818, 0.8641, 0.5818, 0.8641, 0.5874, 0.9321, 0.5874, 0.9321, 0.5818, 0.8641, 0.5818, 0.8641, 0.5874, 0.9321, 0.5818, 0.8641, 0.5818, 0.8641, 0.5818, 0.8641, 0.5818, 0.8641, 0.5818, 0.8641, 0.5818, 0.8641, 0.5818, 0.8641, 0.5818, 0.8641, 0.5818, 0.8641, 0.5874, 0.9321, 0.5874, 0.9321, 0.5818, 0.8641, 0.5818, 0.8641, 0.5874, 0.9321, 0.5874, 0.9321, 0.5818, 0.8641, 0.5818, 0.8641, 0.5818, 0.8641, 0.5818, 0.8641, 0.5818, 0.8641, 0.5818, 0.8641, 0.5818, 0.8641, 0.5818, 0.8641, 0.5818, 0.8641, 0.5818, 0.8641, 0.5818, 0.8641, 0.5818, 0.8641, 0.5818, 0.8641, 0.5818, 0.8641, 0.5818, 0.8641, 0.5929, 1.0, 0.5929, 1.0, 0.5929, 1.0, 0.5929, 1.0, 0.5929, 1.0, 0.5929, 1.0, 0.5929, 1.0, 0.5929, 1.0, 0.5929, 1.0, 0.5929, 1.0, 0.5929, 1.0, 0.5929, 1.0, 0.5929, 1.0, 0.5929, 1.0, 0.5929, 1.0, 0.5929, 1.0, 0.5929, 1.0, 0.5929, 1.0, 0.5929, 1.0, 0.5929, 1.0, 0.5929, 1.0, 0.5929, 1.0, 0.5874, 0.9321, 0.5896, 0.959, 0.5888, 0.9493, 0.5874, 0.9321, 0.5874, 0.9321, 0.5888, 0.9493, 0.5881, 0.9404, 0.5874, 0.9321, 0.5818, 0.8641, 0.5837, 0.8868, 0.5818, 0.8641, 0.5818, 0.8641, 0.5837, 0.8868, 0.5855, 0.9094, 0.5818, 0.8641, 0.375, 0.25, 0.375, 0.3859, 0.375, 0.3859, 0.375, 0.25, 0.375, 0.25, 0.375, 0.3859, 0.375, 0.3859, 0.375, 0.25, 0.375, 0.3859, 0.375, 0.5, 0.375, 0.5, 0.375, 0.3859, 0.375, 0.3859, 0.375, 0.5, 0.375, 0.5, 0.375, 0.3859, 0.375, 0.25, 0.375, 0.25, 0.375, 0.25, 0.375, 0.25, 0.375, 0.25, 0.375, 0.25, 0.375, 0.25, 0.375, 0.25, 0.4737, 0.625, 0.5231, 0.6875, 0.5231, 0.6875, 0.4737, 0.625, 0.4737, 0.625, 0.5231, 0.6875, 0.5231, 0.6875, 0.4737, 0.625, 0.5771, 0.8071, 0.5818, 0.8641, 0.5818, 0.8641, 0.5771, 0.8071, 0.5771, 0.8071, 0.5818, 0.8641, 0.5818, 0.8641, 0.5771, 0.8071, 0.5818, 0.8641, 0.5818, 0.8641, 0.5818, 0.8641, 0.5818, 0.8641, 0.5818, 0.8641, 0.5818, 0.8641, 0.5818, 0.8641, 0.5818, 0.8641, 0.4244, 0.5625, 0.4737, 0.625, 0.4737, 0.625, 0.4244, 0.5625, 0.4244, 0.5625, 0.4737, 0.625, 0.4737, 0.625, 0.4244, 0.5625, 0.375, 0.25, 0.375, 0.25, 0.375, 0.25, 0.375, 0.25, 0.375, 0.25, 0.375, 0.25, 0.375, 0.25, 0.375, 0.25, 0.375, 0.5, 0.4244, 0.5625, 0.4244, 0.5625, 0.375, 0.5, 0.375, 0.5, 0.4244, 0.5625, 0.4244, 0.5625, 0.375, 0.5, 0.5231, 0.6875, 0.5724, 0.75, 0.5724, 0.75, 0.5414, 0.7107, 0.5231, 0.6875, 0.5231, 0.6875, 0.5414, 0.7107, 0.5724, 0.75, 0.5724, 0.75, 0.5231, 0.6875, 0.5724, 0.75, 0.5771, 0.8071, 0.5771, 0.8071, 0.5724, 0.75, 0.5724, 0.75, 0.5771, 0.8071, 0.5771, 0.8071, 0.5745, 0.7745, 0.5724, 0.75, 0.5896, 0.959, 0.5894, 0.9564, 0.5929, 1.0, 0.5929, 1.0, 0.5919, 0.9872, 0.5929, 1.0, 0.5929, 1.0, 0.5888, 0.9493, 0.5896, 0.959, 0.5929, 1.0, 0.5909, 0.9754, 0.5909, 0.9754, 0.5929, 1.0, 0.5929, 1.0, 0.5874, 0.9321, 0.5891, 0.9529, 0.5929, 1.0, 0.5929, 1.0, 0.5891, 0.9529, 0.5874, 0.9321, 0.5881, 0.9404, 0.5894, 0.9564, 0.5892, 0.9539, 0.5929, 1.0, 0.5929, 1.0, 0.5881, 0.9404, 0.5888, 0.9493, 0.5909, 0.9754, 0.5891, 0.9529, 0.5891, 0.9529, 0.5909, 0.9754, 0.5929, 1.0, 0.5929, 1.0, 0.5909, 0.9748, 0.5919, 0.9872, 0.5929, 1.0, 0.5929, 1.0, 0.589, 0.9515, 0.5899, 0.963, 0.5929, 1.0, 0.5929, 1.0, 0.5899, 0.963, 0.5909, 0.9748, 0.5929, 1.0, 0.5929, 1.0, 0.5892, 0.9539, 0.589, 0.9515, 0.5929, 1.0, 0.5929, 1.0, 0.5929, 1.0, 0.5929, 1.0, 0.5929, 1.0, 0.5929, 1.0, 0.5929, 1.0, 0.5929, 1.0, 0.5929, 1.0, 0.5929, 1.0, 0.5929, 1.0, 0.5231, 0.6875, 0.4737, 0.625, 0.5231, 0.6875, 0.5771, 0.8071, 0.5818, 0.8641, 0.5771, 0.8071, 0.5231, 0.6875, 0.5414, 0.7107, 0.5231, 0.6875, 0.5818, 0.8641, 0.5818, 0.8641, 0.5818, 0.8641, 0.5855, 0.9094, 0.5837, 0.8868, 0.5874, 0.9321, 0.5874, 0.9321, 0.5874, 0.9321, 0.5855, 0.9094, 0.5874, 0.9321, 0.5771, 0.8071, 0.5745, 0.7745, 0.5771, 0.8071, 0.5818, 0.8641, 0.5818, 0.8641, 0.5818, 0.8641, 0.5724, 0.75, 0.5414, 0.7107, 0.5724, 0.75, 0.5724, 0.75, 0.5745, 0.7745, 0.5724, 0.75, 0.5818, 0.8641, 0.5818, 0.8641, 0.5818, 0.8641, 0.5837, 0.8868, 0.5818, 0.8641, 0.5874, 0.9321, 0.5874, 0.9321, 0.5231, 0.6875, 0.5231, 0.6875, 0.5231, 0.6875, 0.5231, 0.6875, 0.5231, 0.6875, 0.5231, 0.6875, 0.5231, 0.6875, 0.5231, 0.6875, 0.5305, 0.6969, 0.5378, 0.7062, 0.5378, 0.7062, 0.5305, 0.6969, 0.5231, 0.6875, 0.5305, 0.6969, 0.5305, 0.6969, 0.5231, 0.6875, 0.5231, 0.6875, 0.5231, 0.6875, 0.5231, 0.6875, 0.5231, 0.6875, 0.5378, 0.7062, 0.5452, 0.7156, 0.5452, 0.7156, 0.5378, 0.7062, 0.5452, 0.7156, 0.5231, 0.6875, 0.5231, 0.6875, 0.5452, 0.7156, 0.5231, 0.6875, 0.5231, 0.6875, 0.5231, 0.6875, 0.5231, 0.6875])
me_cube_001.materials.append(mat_material_002)
me_cube_001.materials.append(mat_material_003)
me_cube_001.materials.append(mat_material_004)
me_cube_001.materials.append(mat_material_005)
me_cube_001.use_remesh_fix_poles = True
me_cube_001.use_remesh_preserve_attributes = False
me_cube_001.update()
me_cube_003 = bpy.data.meshes.new('Cube.003')
me_cube_003.from_pydata([(0.0, 0.17, -0.03022), (0.0, -0.002537, 0.1499), (0.0, -0.1908, -0.1974), (0.0, -0.2166, 0.0507), (0.0, 0.4204, -0.7278), (0.0, -0.2221, -0.8647), (0.0, 0.5481, -2.578), (0.0, -0.6448, -1.411), (0.1988, -0.1908, -0.1974), (0.118, -0.2166, 0.0507), (0.1988, 0.17, -0.03022), (0.118, -0.002537, 0.1499), (0.3615, -0.1455, -0.8647), (0.3615, 0.4204, -0.7278), (0.5961, -0.548, -1.584), (1.011, 0.239, -2.341), (0.0, -0.1558, 0.2022)], [], [(8, 10, 9), (2, 8, 9), (2, 12, 8), (1, 16, 11), (8, 12, 10), (12, 14, 15), (5, 7, 12), (15, 14, 7, 6), (13, 15, 6), (10, 0, 11), (10, 13, 0), (11, 16, 9), (9, 16, 3), (0, 13, 4), (6, 4, 13), (11, 0, 1), (9, 10, 11), (10, 12, 13), (15, 13, 12), (12, 7, 14), (9, 3, 2), (12, 2, 5)])
_uv = me_cube_003.uv_layers.new(name='UVMap')
_uv.uv.foreach_set('vector', [0.375, 0.0, 0.375, 0.25, 0.625, 0.0, 0.375, 0.875, 0.375, 1.0, 0.625, 1.0, 0.375, 0.875, 0.375, 1.0, 0.375, 1.0, 0.75, 0.5, 0.75, 0.6235, 0.875, 0.5, 0.375, 0.0, 0.375, 0.0, 0.375, 0.25, 0.375, 0.0, 0.375, 0.0, 0.375, 0.25, 0.375, 0.875, 0.375, 0.875, 0.375, 1.0, 0.125, 0.5, 0.1501, 0.7348, 0.25, 0.7227, 0.25, 0.5, 0.375, 0.25, 0.375, 0.25, 0.375, 0.375, 0.375, 0.25, 0.375, 0.375, 0.625, 0.25, 0.375, 0.25, 0.375, 0.25, 0.375, 0.375, 0.875, 0.5, 0.75, 0.6235, 0.875, 0.75, 0.875, 0.75, 0.75, 0.6235, 0.75, 0.75, 0.375, 0.375, 0.375, 0.25, 0.375, 0.375, 0.375, 0.375, 0.375, 0.375, 0.375, 0.25, 0.625, 0.25, 0.375, 0.375, 0.625, 0.375, 0.625, 0.0, 0.375, 0.25, 0.625, 0.25, 0.375, 0.25, 0.375, 0.0, 0.375, 0.25, 0.375, 0.25, 0.375, 0.25, 0.375, 0.0, 0.375, 1.0, 0.375, 0.875, 0.375, 1.0, 0.625, 1.0, 0.625, 0.875, 0.375, 0.875, 0.375, 1.0, 0.375, 0.875, 0.375, 0.875])
me_cube_003.materials.append(mat_material_006)
me_cube_003.use_remesh_fix_poles = True
me_cube_003.use_remesh_preserve_attributes = False
me_cube_003.update()

# ---- objects
ob_cube_004 = bpy.data.objects.new('Cube.004', me_cube_005)
ob_cube_003 = bpy.data.objects.new('Cube.003', me_cube_004)
ob_cube_001 = bpy.data.objects.new('Cube.001', me_cube_002)
ob_cube = bpy.data.objects.new('Cube', me_cube_001)
ob_cube_002 = bpy.data.objects.new('Cube.002', me_cube_003)

# ---- transforms, parenting, visibility, modifiers, constraints
ob_cube_004.location = (-8.111e-17, -1.018, 1.758)
ob_cube_003.location = (0.0, -0.5112, 2.999)
ob_cube_003.rotation_euler = (-0.1096, 2.097e-17, -3.33e-18)
ob_cube_003.scale = (0.6682, 0.3251, 0.6659)
_m = ob_cube_003.modifiers.new('Mirror', 'MIRROR')
_m.use_clip = True
ob_cube_001.location = (0.0, 0.0, 5.63)
ob_cube_001.rotation_euler = (0.09567, 2.121e-17, 1.015e-18)
_m = ob_cube_001.modifiers.new('Mirror', 'MIRROR')
_m.use_clip = True
ob_cube.location = (0.0, 0.0, 5.63)
ob_cube.rotation_euler = (0.09567, 2.121e-17, 1.015e-18)
_m = ob_cube.modifiers.new('Mirror', 'MIRROR')
_m.use_clip = True
ob_cube_002.location = (0.0, 0.0, 5.63)
ob_cube_002.rotation_euler = (0.09567, 2.121e-17, 1.015e-18)
_m = ob_cube_002.modifiers.new('Mirror', 'MIRROR')
_m.use_clip = True

# ---- collection membership
col_shovel.objects.link(ob_cube_004)
col_beard.objects.link(ob_cube_003)
col_moustache.objects.link(ob_cube_001)
col_body.objects.link(ob_cube)
col_head.objects.link(ob_cube_002)

# ---- scene / render settings (as saved in the file)
scene.frame_start = 1; scene.frame_end = 250; scene.frame_set(7)
scene.render.engine = 'BLENDER_EEVEE_NEXT'
scene.cycles.sampling_pattern = 'TABULATED_SOBOL'
scene.cycles.use_light_tree = False
scene.view_settings.view_transform = 'Filmic'
bpy.context.view_layer.update()

# ---- added for rendering (the .blend has no active camera and no usable light): camera, sun
cam_auto = bpy.data.cameras.new('AutoCamera')
cam_auto.lens = 50.0
cam_auto.sensor_width = 36.0
cam_auto.clip_end = 1000.0
ob_auto_camera = bpy.data.objects.new('AutoCamera', cam_auto)
scene.collection.objects.link(ob_auto_camera)
ob_auto_camera.location = (6.61343, -8.03288, 8.05702)
ob_auto_camera.rotation_euler = (1.09748, -7.21219e-08, 0.694738)
scene.camera = ob_auto_camera
light_auto_sun = bpy.data.lights.new('AutoSun', 'SUN')
light_auto_sun.energy = 3.0
light_auto_sun.angle = 0.0523599
ob_auto_sun = bpy.data.objects.new('AutoSun', light_auto_sun)
scene.collection.objects.link(ob_auto_sun)
ob_auto_sun.rotation_euler = (0.872665, 0.174533, 0.523599)
bpy.context.view_layer.update()
